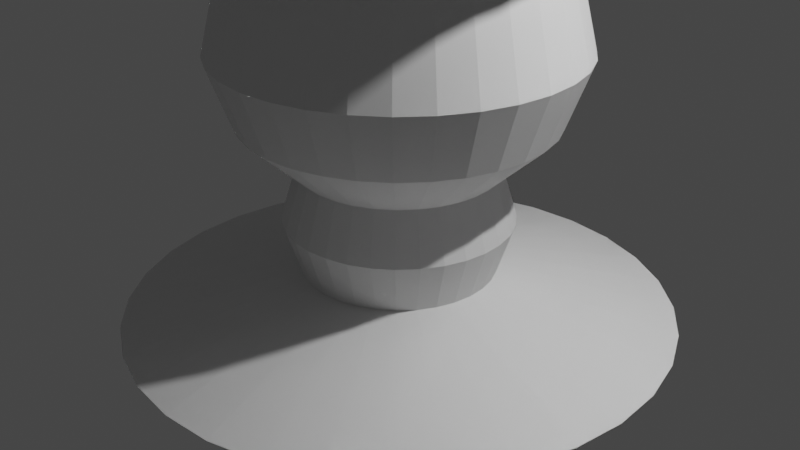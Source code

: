 # Source: tornado.blend  (saved by Blender 2.90.8; exported with 4.5.12 LTS)
import bpy
from mathutils import Matrix  # noqa: F401  (used for matrix-valued properties, if any)

bpy.ops.wm.read_factory_settings(use_empty=True)
scene = bpy.context.scene
scene.name = 'Scene'

# ---- collections
col_collection = bpy.data.collections.new('Collection'); scene.collection.children.link(col_collection)

# ---- world
world_world = bpy.data.worlds.new('World'); scene.world = world_world
world_world.use_nodes = True; world_world.node_tree.nodes.clear()
_N = world_world.node_tree.nodes; _L = world_world.node_tree.links
n0 = _N.new('ShaderNodeOutputWorld'); n0.name = 'World Output'; n0.location = (300, 300)
n1 = _N.new('ShaderNodeBackground'); n1.name = 'Background'; n1.location = (10, 300)
n1.inputs[0].default_value = (0.05088, 0.05088, 0.05088, 1.0)
_L.new(n1.outputs[0], n0.inputs[0])
n0.is_active_output = True
world_world.color = (0.05088, 0.05088, 0.05088)
world_world.use_sun_shadow = False
world_world.sun_shadow_jitter_overblur = 0.0

# ---- cameras
cam_camera = bpy.data.cameras.new('Camera')
cam_camera.clip_end = 100.0
cam_camera.ortho_scale = 7.314

# ---- lights
light_light = bpy.data.lights.new('Light', 'POINT')
light_light.transmission_factor = 0.0
light_light.energy = 1000.0
light_light.shadow_soft_size = 0.1
light_light.shadow_maximum_resolution = 0.006
light_light.use_absolute_resolution = True

# ---- meshes
me_cylinder = bpy.data.meshes.new('Cylinder')
me_cylinder.from_pydata([(-2.218e-07, 2.868, -1.0), (-4.324e-07, 4.641, 7.475), (0.5595, 2.813, -1.0), (0.9055, 4.552, 7.475), (1.098, 2.65, -1.0), (1.776, 4.288, 7.475), (1.593, 2.385, -1.0), (2.579, 3.859, 7.475), (2.028, 2.028, -1.0), (3.282, 3.282, 7.475), (2.385, 1.593, -1.0), (3.859, 2.579, 7.475), (2.65, 1.098, -1.0), (4.288, 1.776, 7.475), (2.813, 0.5595, -1.0), (4.552, 0.9055, 7.475), (2.868, -3.159e-07, -1.0), (4.641, -6.873e-07, 7.475), (2.813, -0.5595, -1.0), (4.552, -0.9055, 7.475), (2.65, -1.098, -1.0), (4.288, -1.776, 7.475), (2.385, -1.593, -1.0), (3.859, -2.579, 7.475), (2.028, -2.028, -1.0), (3.282, -3.282, 7.475), (1.593, -2.385, -1.0), (2.579, -3.859, 7.475), (1.098, -2.65, -1.0), (1.776, -4.288, 7.475), (0.5595, -2.813, -1.0), (0.9055, -4.552, 7.475), (-1.156e-06, -2.868, -1.0), (-1.945e-06, -4.641, 7.475), (-0.5595, -2.813, -1.0), (-0.9055, -4.552, 7.475), (-1.098, -2.65, -1.0), (-1.776, -4.288, 7.475), (-1.593, -2.385, -1.0), (-2.579, -3.859, 7.475), (-2.028, -2.028, -1.0), (-3.282, -3.282, 7.475), (-2.385, -1.593, -1.0), (-3.859, -2.579, 7.475), (-2.65, -1.098, -1.0), (-4.288, -1.776, 7.475), (-2.813, -0.5595, -1.0), (-4.552, -0.9055, 7.475), (-2.868, 2.237e-06, -1.0), (-4.641, 3.444e-06, 7.475), (-2.813, 0.5595, -1.0), (-4.552, 0.9055, 7.475), (-2.65, 1.098, -1.0), (-4.288, 1.776, 7.475), (-2.385, 1.593, -1.0), (-3.859, 2.579, 7.475), (-2.028, 2.028, -1.0), (-3.282, 3.282, 7.475), (-1.593, 2.385, -1.0), (-2.579, 3.859, 7.475), (-1.098, 2.65, -1.0), (-1.776, 4.288, 7.475), (-0.5595, 2.813, -1.0), (-0.9055, 4.552, 7.475), (-1.553e-07, 2.298, 5.392), (0.4482, 2.253, 5.392), (0.8792, 2.123, 5.392), (1.276, 1.91, 5.392), (1.625, 1.625, 5.392), (1.91, 1.276, 5.392), (2.123, 0.8792, 5.392), (2.253, 0.4482, 5.392), (2.298, -2.307e-07, 5.392), (2.253, -0.4482, 5.392), (2.123, -0.8792, 5.392), (1.91, -1.276, 5.392), (1.625, -1.625, 5.392), (1.276, -1.91, 5.392), (0.8792, -2.123, 5.392), (0.4482, -2.253, 5.392), (-9.039e-07, -2.298, 5.392), (-0.4482, -2.253, 5.392), (-0.8792, -2.123, 5.392), (-1.276, -1.91, 5.392), (-1.625, -1.625, 5.392), (-1.91, -1.276, 5.392), (-2.123, -0.8792, 5.392), (-2.253, -0.4482, 5.392), (-2.298, 1.814e-06, 5.392), (-2.253, 0.4482, 5.392), (-2.123, 0.8792, 5.392), (-1.91, 1.276, 5.392), (-1.625, 1.625, 5.392), (-1.276, 1.91, 5.392), (-0.8792, 2.123, 5.392), (-0.4482, 2.253, 5.392), (0.1951, 0.9808, -0.4866), (0.3827, 0.9239, -0.4866), (0.5556, 0.8315, -0.4866), (0.7071, 0.7071, -0.4866), (0.8315, 0.5556, -0.4866), (0.9239, 0.3827, -0.4866), (0.9808, 0.1951, -0.4866), (1.0, 7.55e-08, -0.4866), (0.9808, -0.1951, -0.4866), (0.9239, -0.3827, -0.4866), (0.8315, -0.5556, -0.4866), (0.7071, -0.7071, -0.4866), (0.5556, -0.8315, -0.4866), (0.3827, -0.9239, -0.4866), (0.1951, -0.9808, -0.4866), (-3.258e-07, -1.0, -0.4866), (-0.1951, -0.9808, -0.4866), (-0.3827, -0.9239, -0.4866), (-0.5556, -0.8315, -0.4866), (-0.7071, -0.7071, -0.4866), (-0.8315, -0.5556, -0.4866), (-0.9239, -0.3827, -0.4866), (-0.9808, -0.1951, -0.4866), (-1.0, 9.656e-07, -0.4866), (-0.9808, 0.1951, -0.4866), (-0.9239, 0.3827, -0.4866), (-0.8315, 0.5556, -0.4866), (-0.7071, 0.7071, -0.4866), (-0.5556, 0.8315, -0.4866), (-0.3827, 0.9239, -0.4866), (-0.1951, 0.9808, -0.4866), (0.0, 1.0, -0.4866), (-1.842e-07, 2.312, 3.525), (0.451, 2.267, 3.525), (0.8846, 2.136, 3.525), (1.284, 1.922, 3.525), (1.634, 1.634, 3.525), (1.922, 1.284, 3.525), (2.136, 0.8846, 3.525), (2.267, 0.451, 3.525), (2.312, -2.352e-07, 3.525), (2.267, -0.451, 3.525), (2.136, -0.8846, 3.525), (1.922, -1.284, 3.525), (1.634, -1.634, 3.525), (1.284, -1.922, 3.525), (0.8846, -2.136, 3.525), (0.451, -2.267, 3.525), (-9.374e-07, -2.312, 3.525), (-0.451, -2.267, 3.525), (-0.8846, -2.136, 3.525), (-1.284, -1.922, 3.525), (-1.634, -1.634, 3.525), (-1.922, -1.284, 3.525), (-2.136, -0.8846, 3.525), (-2.267, -0.451, 3.525), (-2.312, 1.822e-06, 3.525), (-2.267, 0.451, 3.525), (-2.136, 0.8846, 3.525), (-1.922, 1.284, 3.525), (-1.634, 1.634, 3.525), (-1.283, 1.92, 3.518), (-0.8846, 2.136, 3.525), (-0.451, 2.267, 3.525), (0.359, 1.805, 1.803), (0.7041, 1.7, 1.803), (1.022, 1.53, 1.803), (1.301, 1.301, 1.803), (1.53, 1.022, 1.803), (1.7, 0.7041, 1.803), (1.805, 0.359, 1.803), (1.84, -9.526e-08, 1.803), (1.805, -0.359, 1.803), (1.7, -0.7041, 1.803), (1.53, -1.022, 1.803), (1.301, -1.301, 1.803), (1.022, -1.53, 1.803), (0.7041, -1.7, 1.803), (0.359, -1.805, 1.803), (-7.266e-07, -1.84, 1.803), (-0.359, -1.805, 1.803), (-0.7041, -1.7, 1.803), (-1.022, -1.53, 1.803), (-1.301, -1.301, 1.803), (-1.53, -1.022, 1.803), (-1.7, -0.7041, 1.803), (-1.805, -0.359, 1.803), (-1.84, 1.543e-06, 1.803), (-1.805, 0.359, 1.803), (-1.7, 0.7041, 1.803), (-1.53, 1.022, 1.803), (-1.301, 1.301, 1.803), (-1.022, 1.53, 1.803), (-0.7041, 1.7, 1.803), (-0.359, 1.805, 1.803), (-1.271e-07, 1.84, 1.803), (-1.498e-07, 1.581, 2.844), (0.3085, 1.551, 2.844), (0.6052, 1.461, 2.844), (0.8786, 1.315, 2.844), (1.118, 1.118, 2.844), (1.315, 0.8786, 2.844), (1.461, 0.6052, 2.844), (1.551, 0.3085, 2.844), (1.581, -4.245e-08, 2.844), (1.551, -0.3085, 2.844), (1.461, -0.6052, 2.844), (1.315, -0.8786, 2.844), (1.118, -1.118, 2.844), (0.8786, -1.315, 2.844), (0.6052, -1.461, 2.844), (0.3085, -1.551, 2.844), (-6.651e-07, -1.581, 2.844), (-0.3085, -1.551, 2.844), (-0.6052, -1.461, 2.844), (-0.8786, -1.315, 2.844), (-1.118, -1.118, 2.844), (-1.315, -0.8786, 2.844), (-1.461, -0.6052, 2.844), (-1.551, -0.3085, 2.844), (-1.581, 1.365e-06, 2.844), (-1.551, 0.3085, 2.844), (-1.461, 0.6052, 2.844), (-1.315, 0.8786, 2.844), (-1.118, 1.118, 2.844), (-0.8786, 1.315, 2.844), (-0.6052, 1.461, 2.844), (-0.3085, 1.551, 2.844), (-1.865e-07, 2.575, 4.458), (0.5024, 2.526, 4.458), (0.9855, 2.379, 4.458), (1.431, 2.141, 4.458), (1.821, 1.821, 4.458), (2.141, 1.431, 4.458), (2.379, 0.9855, 4.458), (2.526, 0.5024, 4.458), (2.575, -2.979e-07, 4.458), (2.526, -0.5024, 4.458), (2.379, -0.9855, 4.458), (2.141, -1.431, 4.458), (1.821, -1.821, 4.458), (1.431, -2.141, 4.458), (0.9855, -2.379, 4.458), (0.5024, -2.526, 4.458), (-1.026e-06, -2.575, 4.458), (-0.5024, -2.526, 4.458), (-0.9855, -2.379, 4.458), (-1.431, -2.141, 4.458), (-1.821, -1.821, 4.458), (-2.141, -1.431, 4.458), (-2.379, -0.9855, 4.458), (-2.526, -0.5024, 4.458), (-2.575, 1.994e-06, 4.458), (-2.526, 0.5024, 4.458), (-2.379, 0.9855, 4.458), (-2.141, 1.431, 4.458), (-1.821, 1.821, 4.458), (-1.432, 2.143, 4.465), (-0.9855, 2.379, 4.458), (-0.5024, 2.526, 4.458), (0.2292, 1.152, 0.05689), (0.4496, 1.085, 0.05689), (0.6527, 0.9768, 0.05689), (0.8307, 0.8307, 0.05689), (0.9768, 0.6527, 0.05689), (1.085, 0.4496, 0.05689), (1.152, 0.2292, 0.05689), (1.175, 4.201e-08, 0.05689), (1.152, -0.2292, 0.05689), (1.085, -0.4496, 0.05689), (0.9768, -0.6527, 0.05689), (0.8307, -0.8307, 0.05689), (0.6527, -0.9768, 0.05689), (0.4496, -1.085, 0.05689), (0.2292, -1.152, 0.05689), (-3.974e-07, -1.175, 0.05689), (-0.2292, -1.152, 0.05689), (-0.4496, -1.085, 0.05689), (-0.6527, -0.9768, 0.05689), (-0.8307, -0.8307, 0.05689), (-0.9768, -0.6527, 0.05689), (-1.085, -0.4496, 0.05689), (-1.152, -0.2292, 0.05689), (-1.175, 1.088e-06, 0.05689), (-1.152, 0.2292, 0.05689), (-1.085, 0.4496, 0.05689), (-0.9768, 0.6527, 0.05689), (-0.8307, 0.8307, 0.05689), (-0.6527, 0.9768, 0.05689), (-0.4496, 1.085, 0.05689), (-0.2292, 1.152, 0.05689), (-1.46e-08, 1.175, 0.05689), (-8.833e-08, 1.592, 1.122), (0.3106, 1.562, 1.122), (0.6093, 1.471, 1.122), (0.8846, 1.324, 1.122), (1.126, 1.126, 1.122), (1.324, 0.8846, 1.122), (1.471, 0.6093, 1.122), (1.562, 0.3106, 1.122), (1.592, -4.943e-08, 1.122), (1.562, -0.3106, 1.122), (1.471, -0.6093, 1.122), (1.324, -0.8846, 1.122), (1.126, -1.126, 1.122), (0.8846, -1.324, 1.122), (0.6093, -1.471, 1.122), (0.3106, -1.562, 1.122), (-6.071e-07, -1.592, 1.122), (-0.3106, -1.562, 1.122), (-0.6093, -1.471, 1.122), (-0.8846, -1.324, 1.122), (-1.126, -1.126, 1.122), (-1.324, -0.8846, 1.122), (-1.471, -0.6093, 1.122), (-1.562, -0.3106, 1.122), (-1.592, 1.368e-06, 1.122), (-1.562, 0.3106, 1.122), (-1.471, 0.6093, 1.122), (-1.324, 0.8846, 1.122), (-1.126, 1.126, 1.122), (-0.8846, 1.324, 1.122), (-0.6093, 1.471, 1.122), (-0.3106, 1.562, 1.122), (0.198, 0.9956, 0.5892), (0.3885, 0.9378, 0.5892), (0.564, 0.844, 0.5892), (0.7178, 0.7178, 0.5892), (0.844, 0.564, 0.5892), (0.9378, 0.3885, 0.5892), (0.9956, 0.198, 0.5892), (1.015, 8.456e-08, 0.5892), (0.9956, -0.198, 0.5892), (0.9378, -0.3885, 0.5892), (0.844, -0.564, 0.5892), (0.7178, -0.7178, 0.5892), (0.564, -0.844, 0.5892), (0.3885, -0.9378, 0.5892), (0.198, -0.9956, 0.5892), (-3.385e-07, -1.015, 0.5892), (-0.198, -0.9956, 0.5892), (-0.3885, -0.9378, 0.5892), (-0.564, -0.844, 0.5892), (-0.7178, -0.7178, 0.5892), (-0.844, -0.564, 0.5892), (-0.9378, -0.3885, 0.5892), (-0.9956, -0.198, 0.5892), (-1.015, 9.881e-07, 0.5892), (-0.9956, 0.198, 0.5892), (-0.9378, 0.3885, 0.5892), (-0.844, 0.564, 0.5892), (-0.7178, 0.7178, 0.5892), (-0.564, 0.844, 0.5892), (-0.3885, 0.9378, 0.5892), (-0.198, 0.9956, 0.5892), (-7.692e-09, 1.015, 0.5892), (-2.218e-07, 2.871, -0.9904), (-4.324e-07, 4.648, 7.467), (0.5601, 2.816, -0.9904), (0.9068, 4.559, 7.467), (1.099, 2.652, -0.9904), (1.779, 4.294, 7.467), (1.595, 2.387, -0.9904), (2.582, 3.865, 7.467), (2.03, 2.03, -0.9904), (3.287, 3.287, 7.467), (2.387, 1.595, -0.9904), (3.865, 2.582, 7.467), (2.652, 1.099, -0.9904), (4.294, 1.779, 7.467), (2.816, 0.5601, -0.9904), (4.559, 0.9068, 7.467), (2.871, -3.159e-07, -0.9904), (4.648, -6.873e-07, 7.467), (2.816, -0.5601, -0.9904), (4.559, -0.9068, 7.467), (2.652, -1.099, -0.9904), (4.294, -1.779, 7.467), (2.387, -1.595, -0.9904), (3.865, -2.582, 7.467), (2.03, -2.03, -0.9904), (3.287, -3.287, 7.467), (1.595, -2.387, -0.9904), (2.582, -3.865, 7.467), (1.099, -2.652, -0.9904), (1.779, -4.294, 7.467), (0.5601, -2.816, -0.9904), (0.9068, -4.559, 7.467), (-1.156e-06, -2.871, -0.9904), (-1.945e-06, -4.648, 7.467), (-0.5601, -2.816, -0.9904), (-0.9068, -4.559, 7.467), (-1.099, -2.652, -0.9904), (-1.779, -4.294, 7.467), (-1.595, -2.387, -0.9904), (-2.582, -3.865, 7.467), (-2.03, -2.03, -0.9904), (-3.287, -3.287, 7.467), (-2.387, -1.595, -0.9904), (-3.865, -2.582, 7.467), (-2.652, -1.099, -0.9904), (-4.294, -1.779, 7.467), (-2.816, -0.5601, -0.9904), (-4.559, -0.9068, 7.467), (-2.871, 2.237e-06, -0.9904), (-4.648, 3.444e-06, 7.467), (-2.816, 0.5601, -0.9904), (-4.559, 0.9068, 7.467), (-2.652, 1.099, -0.9904), (-4.294, 1.779, 7.467), (-2.387, 1.595, -0.9904), (-3.865, 2.582, 7.467), (-2.03, 2.03, -0.9904), (-3.287, 3.287, 7.467), (-1.595, 2.387, -0.9904), (-2.582, 3.865, 7.467), (-1.099, 2.652, -0.9904), (-1.779, 4.294, 7.467), (-0.5601, 2.816, -0.9904), (-0.9068, 4.559, 7.467), (-1.553e-07, 2.307, 5.389), (0.4501, 2.263, 5.389), (0.8829, 2.132, 5.389), (1.282, 1.918, 5.389), (1.631, 1.631, 5.389), (1.918, 1.282, 5.389), (2.132, 0.8829, 5.389), (2.263, 0.4501, 5.389), (2.307, -2.307e-07, 5.389), (2.263, -0.4501, 5.389), (2.132, -0.8829, 5.389), (1.918, -1.282, 5.389), (1.631, -1.631, 5.389), (1.282, -1.918, 5.389), (0.8829, -2.132, 5.389), (0.4501, -2.263, 5.389), (-9.039e-07, -2.307, 5.389), (-0.4501, -2.263, 5.389), (-0.8829, -2.132, 5.389), (-1.282, -1.918, 5.389), (-1.631, -1.631, 5.389), (-1.918, -1.282, 5.389), (-2.132, -0.8829, 5.389), (-2.263, -0.4501, 5.389), (-2.307, 1.814e-06, 5.389), (-2.263, 0.4501, 5.389), (-2.132, 0.8829, 5.389), (-1.918, 1.282, 5.389), (-1.631, 1.631, 5.389), (-1.282, 1.918, 5.389), (-0.8829, 2.132, 5.389), (-0.4501, 2.263, 5.389), (0.1968, 0.9893, -0.4817), (0.386, 0.9319, -0.4817), (0.5604, 0.8387, -0.4817), (0.7132, 0.7132, -0.4817), (0.8387, 0.5604, -0.4817), (0.9319, 0.386, -0.4817), (0.9893, 0.1968, -0.4817), (1.009, 7.55e-08, -0.4817), (0.9893, -0.1968, -0.4817), (0.9319, -0.386, -0.4817), (0.8387, -0.5604, -0.4817), (0.7132, -0.7132, -0.4817), (0.5604, -0.8387, -0.4817), (0.386, -0.9319, -0.4817), (0.1968, -0.9893, -0.4817), (-3.258e-07, -1.009, -0.4817), (-0.1968, -0.9893, -0.4817), (-0.386, -0.9319, -0.4817), (-0.5604, -0.8387, -0.4817), (-0.7132, -0.7132, -0.4817), (-0.8387, -0.5604, -0.4817), (-0.9319, -0.386, -0.4817), (-0.9893, -0.1968, -0.4817), (-1.009, 9.656e-07, -0.4817), (-0.9893, 0.1968, -0.4817), (-0.9319, 0.386, -0.4817), (-0.8387, 0.5604, -0.4817), (-0.7132, 0.7132, -0.4817), (-0.5604, 0.8387, -0.4817), (-0.386, 0.9319, -0.4817), (-0.1968, 0.9893, -0.4817), (0.0, 1.009, -0.4817), (-1.842e-07, 2.32, 3.52), (0.4526, 2.276, 3.52), (0.8879, 2.143, 3.52), (1.289, 1.929, 3.52), (1.641, 1.641, 3.52), (1.929, 1.289, 3.52), (2.143, 0.8879, 3.52), (2.276, 0.4526, 3.52), (2.32, -2.352e-07, 3.52), (2.276, -0.4526, 3.52), (2.143, -0.8879, 3.52), (1.929, -1.289, 3.52), (1.641, -1.641, 3.52), (1.289, -1.929, 3.52), (0.8879, -2.143, 3.52), (0.4526, -2.276, 3.52), (-9.374e-07, -2.32, 3.52), (-0.4526, -2.276, 3.52), (-0.8879, -2.143, 3.52), (-1.289, -1.929, 3.52), (-1.641, -1.641, 3.52), (-1.929, -1.289, 3.52), (-2.143, -0.8879, 3.52), (-2.276, -0.4526, 3.52), (-2.32, 1.822e-06, 3.52), (-2.276, 0.4526, 3.52), (-2.143, 0.8879, 3.52), (-1.929, 1.289, 3.52), (-1.641, 1.641, 3.52), (-1.288, 1.927, 3.513), (-0.8879, 2.144, 3.52), (-0.4526, 2.276, 3.52), (0.3609, 1.814, 1.802), (0.708, 1.709, 1.802), (1.028, 1.538, 1.802), (1.308, 1.308, 1.802), (1.538, 1.028, 1.802), (1.709, 0.708, 1.802), (1.814, 0.3609, 1.802), (1.85, -9.526e-08, 1.802), (1.814, -0.3609, 1.802), (1.709, -0.708, 1.802), (1.538, -1.028, 1.802), (1.308, -1.308, 1.802), (1.028, -1.538, 1.802), (0.708, -1.709, 1.802), (0.3609, -1.814, 1.802), (-7.266e-07, -1.85, 1.802), (-0.3609, -1.814, 1.802), (-0.708, -1.709, 1.802), (-1.028, -1.538, 1.802), (-1.308, -1.308, 1.802), (-1.538, -1.028, 1.802), (-1.709, -0.708, 1.802), (-1.814, -0.3609, 1.802), (-1.85, 1.543e-06, 1.802), (-1.814, 0.3609, 1.802), (-1.709, 0.708, 1.802), (-1.538, 1.028, 1.802), (-1.308, 1.308, 1.802), (-1.028, 1.538, 1.802), (-0.708, 1.709, 1.802), (-0.3609, 1.814, 1.802), (-1.271e-07, 1.85, 1.802), (-1.498e-07, 1.591, 2.841), (0.3104, 1.56, 2.841), (0.6088, 1.47, 2.841), (0.8839, 1.323, 2.841), (1.125, 1.125, 2.841), (1.323, 0.8839, 2.841), (1.47, 0.6088, 2.841), (1.56, 0.3104, 2.841), (1.591, -4.245e-08, 2.841), (1.56, -0.3104, 2.841), (1.47, -0.6088, 2.841), (1.323, -0.8839, 2.841), (1.125, -1.125, 2.841), (0.8839, -1.323, 2.841), (0.6088, -1.47, 2.841), (0.3104, -1.56, 2.841), (-6.651e-07, -1.591, 2.841), (-0.3104, -1.56, 2.841), (-0.6088, -1.47, 2.841), (-0.8839, -1.323, 2.841), (-1.125, -1.125, 2.841), (-1.323, -0.8839, 2.841), (-1.47, -0.6088, 2.841), (-1.56, -0.3104, 2.841), (-1.591, 1.365e-06, 2.841), (-1.56, 0.3104, 2.841), (-1.47, 0.6088, 2.841), (-1.323, 0.8839, 2.841), (-1.125, 1.125, 2.841), (-0.8839, 1.323, 2.841), (-0.6088, 1.47, 2.841), (-0.3104, 1.56, 2.841), (-1.865e-07, 2.585, 4.459), (0.5043, 2.536, 4.459), (0.9893, 2.388, 4.459), (1.436, 2.15, 4.459), (1.828, 1.828, 4.459), (2.15, 1.436, 4.459), (2.388, 0.9893, 4.459), (2.536, 0.5043, 4.459), (2.585, -2.979e-07, 4.459), (2.536, -0.5043, 4.459), (2.388, -0.9893, 4.459), (2.15, -1.436, 4.459), (1.828, -1.828, 4.459), (1.436, -2.15, 4.459), (0.9893, -2.388, 4.459), (0.5043, -2.536, 4.459), (-1.026e-06, -2.585, 4.459), (-0.5043, -2.536, 4.459), (-0.9893, -2.388, 4.459), (-1.436, -2.15, 4.459), (-1.828, -1.828, 4.459), (-2.15, -1.436, 4.459), (-2.388, -0.9893, 4.459), (-2.536, -0.5043, 4.459), (-2.585, 1.994e-06, 4.459), (-2.536, 0.5043, 4.459), (-2.388, 0.9893, 4.459), (-2.15, 1.436, 4.459), (-1.828, 1.828, 4.459), (-1.437, 2.151, 4.466), (-0.9893, 2.388, 4.459), (-0.5043, 2.536, 4.459), (0.2312, 1.162, 0.05679), (0.4534, 1.095, 0.05679), (0.6583, 0.9852, 0.05679), (0.8378, 0.8378, 0.05679), (0.9852, 0.6583, 0.05679), (1.095, 0.4534, 0.05679), (1.162, 0.2312, 0.05679), (1.185, 4.201e-08, 0.05679), (1.162, -0.2312, 0.05679), (1.095, -0.4534, 0.05679), (0.9852, -0.6583, 0.05679), (0.8378, -0.8378, 0.05679), (0.6583, -0.9852, 0.05679), (0.4534, -1.095, 0.05679), (0.2312, -1.162, 0.05679), (-3.974e-07, -1.185, 0.05679), (-0.2312, -1.162, 0.05679), (-0.4534, -1.095, 0.05679), (-0.6583, -0.9852, 0.05679), (-0.8378, -0.8378, 0.05679), (-0.9852, -0.6583, 0.05679), (-1.095, -0.4534, 0.05679), (-1.162, -0.2312, 0.05679), (-1.185, 1.088e-06, 0.05679), (-1.162, 0.2312, 0.05679), (-1.095, 0.4534, 0.05679), (-0.9852, 0.6583, 0.05679), (-0.8378, 0.8378, 0.05679), (-0.6583, 0.9852, 0.05679), (-0.4534, 1.095, 0.05679), (-0.2312, 1.162, 0.05679), (-1.46e-08, 1.185, 0.05679), (-8.833e-08, 1.601, 1.116), (0.3123, 1.57, 1.116), (0.6125, 1.479, 1.116), (0.8892, 1.331, 1.116), (1.132, 1.132, 1.116), (1.331, 0.8892, 1.116), (1.479, 0.6125, 1.116), (1.57, 0.3123, 1.116), (1.601, -4.943e-08, 1.116), (1.57, -0.3123, 1.116), (1.479, -0.6125, 1.116), (1.331, -0.8892, 1.116), (1.132, -1.132, 1.116), (0.8892, -1.331, 1.116), (0.6125, -1.479, 1.116), (0.3123, -1.57, 1.116), (-6.071e-07, -1.601, 1.116), (-0.3123, -1.57, 1.116), (-0.6125, -1.479, 1.116), (-0.8892, -1.331, 1.116), (-1.132, -1.132, 1.116), (-1.331, -0.8892, 1.116), (-1.479, -0.6125, 1.116), (-1.57, -0.3123, 1.116), (-1.601, 1.368e-06, 1.116), (-1.57, 0.3123, 1.116), (-1.479, 0.6125, 1.116), (-1.331, 0.8892, 1.116), (-1.132, 1.132, 1.116), (-0.8892, 1.331, 1.116), (-0.6125, 1.479, 1.116), (-0.3123, 1.57, 1.116), (0.1999, 1.005, 0.5865), (0.3921, 0.9467, 0.5865), (0.5693, 0.852, 0.5865), (0.7246, 0.7246, 0.5865), (0.852, 0.5693, 0.5865), (0.9467, 0.3921, 0.5865), (1.005, 0.1999, 0.5865), (1.025, 8.456e-08, 0.5865), (1.005, -0.1999, 0.5865), (0.9467, -0.3921, 0.5865), (0.852, -0.5693, 0.5865), (0.7246, -0.7246, 0.5865), (0.5693, -0.852, 0.5865), (0.3921, -0.9467, 0.5865), (0.1999, -1.005, 0.5865), (-3.385e-07, -1.025, 0.5865), (-0.1999, -1.005, 0.5865), (-0.3921, -0.9467, 0.5865), (-0.5693, -0.852, 0.5865), (-0.7246, -0.7246, 0.5865), (-0.852, -0.5693, 0.5865), (-0.9467, -0.3921, 0.5865), (-1.005, -0.1999, 0.5865), (-1.025, 9.881e-07, 0.5865), (-1.005, 0.1999, 0.5865), (-0.9467, 0.3921, 0.5865), (-0.852, 0.5693, 0.5865), (-0.7246, 0.7246, 0.5865), (-0.5693, 0.852, 0.5865), (-0.3921, 0.9467, 0.5865), (-0.1999, 1.005, 0.5865), (-7.692e-09, 1.025, 0.5865)], [], [(64, 65, 3, 1), (65, 66, 5, 3), (66, 67, 7, 5), (67, 68, 9, 7), (68, 69, 11, 9), (69, 70, 13, 11), (70, 71, 15, 13), (71, 72, 17, 15), (72, 73, 19, 17), (73, 74, 21, 19), (74, 75, 23, 21), (75, 76, 25, 23), (76, 77, 27, 25), (77, 78, 29, 27), (78, 79, 31, 29), (79, 80, 33, 31), (80, 81, 35, 33), (81, 82, 37, 35), (82, 83, 39, 37), (83, 84, 41, 39), (84, 85, 43, 41), (85, 86, 45, 43), (86, 87, 47, 45), (87, 88, 49, 47), (88, 89, 51, 49), (89, 90, 53, 51), (90, 91, 55, 53), (91, 92, 57, 55), (92, 93, 59, 57), (93, 94, 61, 59), (94, 95, 63, 61), (95, 64, 1, 63), (255, 224, 64, 95), (254, 255, 95, 94), (253, 254, 94, 93), (252, 253, 93, 92), (251, 252, 92, 91), (250, 251, 91, 90), (249, 250, 90, 89), (248, 249, 89, 88), (247, 248, 88, 87), (246, 247, 87, 86), (245, 246, 86, 85), (244, 245, 85, 84), (243, 244, 84, 83), (242, 243, 83, 82), (241, 242, 82, 81), (240, 241, 81, 80), (239, 240, 80, 79), (238, 239, 79, 78), (237, 238, 78, 77), (236, 237, 77, 76), (235, 236, 76, 75), (234, 235, 75, 74), (233, 234, 74, 73), (232, 233, 73, 72), (231, 232, 72, 71), (230, 231, 71, 70), (229, 230, 70, 69), (228, 229, 69, 68), (227, 228, 68, 67), (226, 227, 67, 66), (225, 226, 66, 65), (224, 225, 65, 64), (0, 2, 96, 127), (2, 4, 97, 96), (4, 6, 98, 97), (6, 8, 99, 98), (8, 10, 100, 99), (10, 12, 101, 100), (12, 14, 102, 101), (14, 16, 103, 102), (16, 18, 104, 103), (18, 20, 105, 104), (20, 22, 106, 105), (22, 24, 107, 106), (24, 26, 108, 107), (26, 28, 109, 108), (28, 30, 110, 109), (30, 32, 111, 110), (32, 34, 112, 111), (34, 36, 113, 112), (36, 38, 114, 113), (38, 40, 115, 114), (40, 42, 116, 115), (42, 44, 117, 116), (44, 46, 118, 117), (46, 48, 119, 118), (48, 50, 120, 119), (50, 52, 121, 120), (52, 54, 122, 121), (54, 56, 123, 122), (56, 58, 124, 123), (58, 60, 125, 124), (60, 62, 126, 125), (62, 0, 127, 126), (192, 193, 129, 128), (193, 194, 130, 129), (194, 195, 131, 130), (195, 196, 132, 131), (196, 197, 133, 132), (197, 198, 134, 133), (198, 199, 135, 134), (199, 200, 136, 135), (200, 201, 137, 136), (201, 202, 138, 137), (202, 203, 139, 138), (203, 204, 140, 139), (204, 205, 141, 140), (205, 206, 142, 141), (206, 207, 143, 142), (207, 208, 144, 143), (208, 209, 145, 144), (209, 210, 146, 145), (210, 211, 147, 146), (211, 212, 148, 147), (212, 213, 149, 148), (213, 214, 150, 149), (214, 215, 151, 150), (215, 216, 152, 151), (216, 217, 153, 152), (217, 218, 154, 153), (218, 219, 155, 154), (219, 220, 156, 155), (220, 221, 157, 156), (221, 222, 158, 157), (222, 223, 159, 158), (223, 192, 128, 159), (319, 288, 191, 190), (318, 319, 190, 189), (317, 318, 189, 188), (316, 317, 188, 187), (315, 316, 187, 186), (314, 315, 186, 185), (313, 314, 185, 184), (312, 313, 184, 183), (311, 312, 183, 182), (310, 311, 182, 181), (309, 310, 181, 180), (308, 309, 180, 179), (307, 308, 179, 178), (306, 307, 178, 177), (305, 306, 177, 176), (304, 305, 176, 175), (303, 304, 175, 174), (302, 303, 174, 173), (301, 302, 173, 172), (300, 301, 172, 171), (299, 300, 171, 170), (298, 299, 170, 169), (297, 298, 169, 168), (296, 297, 168, 167), (295, 296, 167, 166), (294, 295, 166, 165), (293, 294, 165, 164), (292, 293, 164, 163), (291, 292, 163, 162), (290, 291, 162, 161), (289, 290, 161, 160), (288, 289, 160, 191), (190, 191, 192, 223), (189, 190, 223, 222), (188, 189, 222, 221), (187, 188, 221, 220), (186, 187, 220, 219), (185, 186, 219, 218), (184, 185, 218, 217), (183, 184, 217, 216), (182, 183, 216, 215), (181, 182, 215, 214), (180, 181, 214, 213), (179, 180, 213, 212), (178, 179, 212, 211), (177, 178, 211, 210), (176, 177, 210, 209), (175, 176, 209, 208), (174, 175, 208, 207), (173, 174, 207, 206), (172, 173, 206, 205), (171, 172, 205, 204), (170, 171, 204, 203), (169, 170, 203, 202), (168, 169, 202, 201), (167, 168, 201, 200), (166, 167, 200, 199), (165, 166, 199, 198), (164, 165, 198, 197), (163, 164, 197, 196), (162, 163, 196, 195), (161, 162, 195, 194), (160, 161, 194, 193), (191, 160, 193, 192), (128, 129, 225, 224), (129, 130, 226, 225), (130, 131, 227, 226), (131, 132, 228, 227), (132, 133, 229, 228), (133, 134, 230, 229), (134, 135, 231, 230), (135, 136, 232, 231), (136, 137, 233, 232), (137, 138, 234, 233), (138, 139, 235, 234), (139, 140, 236, 235), (140, 141, 237, 236), (141, 142, 238, 237), (142, 143, 239, 238), (143, 144, 240, 239), (144, 145, 241, 240), (145, 146, 242, 241), (146, 147, 243, 242), (147, 148, 244, 243), (148, 149, 245, 244), (149, 150, 246, 245), (150, 151, 247, 246), (151, 152, 248, 247), (152, 153, 249, 248), (153, 154, 250, 249), (154, 155, 251, 250), (155, 156, 252, 251), (156, 157, 253, 252), (157, 158, 254, 253), (158, 159, 255, 254), (159, 128, 224, 255), (127, 96, 256, 287), (96, 97, 257, 256), (97, 98, 258, 257), (98, 99, 259, 258), (99, 100, 260, 259), (100, 101, 261, 260), (101, 102, 262, 261), (102, 103, 263, 262), (103, 104, 264, 263), (104, 105, 265, 264), (105, 106, 266, 265), (106, 107, 267, 266), (107, 108, 268, 267), (108, 109, 269, 268), (109, 110, 270, 269), (110, 111, 271, 270), (111, 112, 272, 271), (112, 113, 273, 272), (113, 114, 274, 273), (114, 115, 275, 274), (115, 116, 276, 275), (116, 117, 277, 276), (117, 118, 278, 277), (118, 119, 279, 278), (119, 120, 280, 279), (120, 121, 281, 280), (121, 122, 282, 281), (122, 123, 283, 282), (123, 124, 284, 283), (124, 125, 285, 284), (125, 126, 286, 285), (126, 127, 287, 286), (351, 320, 289, 288), (320, 321, 290, 289), (321, 322, 291, 290), (322, 323, 292, 291), (323, 324, 293, 292), (324, 325, 294, 293), (325, 326, 295, 294), (326, 327, 296, 295), (327, 328, 297, 296), (328, 329, 298, 297), (329, 330, 299, 298), (330, 331, 300, 299), (331, 332, 301, 300), (332, 333, 302, 301), (333, 334, 303, 302), (334, 335, 304, 303), (335, 336, 305, 304), (336, 337, 306, 305), (337, 338, 307, 306), (338, 339, 308, 307), (339, 340, 309, 308), (340, 341, 310, 309), (341, 342, 311, 310), (342, 343, 312, 311), (343, 344, 313, 312), (344, 345, 314, 313), (345, 346, 315, 314), (346, 347, 316, 315), (347, 348, 317, 316), (348, 349, 318, 317), (349, 350, 319, 318), (350, 351, 288, 319), (286, 287, 351, 350), (285, 286, 350, 349), (284, 285, 349, 348), (283, 284, 348, 347), (282, 283, 347, 346), (281, 282, 346, 345), (280, 281, 345, 344), (279, 280, 344, 343), (278, 279, 343, 342), (277, 278, 342, 341), (276, 277, 341, 340), (275, 276, 340, 339), (274, 275, 339, 338), (273, 274, 338, 337), (272, 273, 337, 336), (271, 272, 336, 335), (270, 271, 335, 334), (269, 270, 334, 333), (268, 269, 333, 332), (267, 268, 332, 331), (266, 267, 331, 330), (265, 266, 330, 329), (264, 265, 329, 328), (263, 264, 328, 327), (262, 263, 327, 326), (261, 262, 326, 325), (260, 261, 325, 324), (259, 260, 324, 323), (258, 259, 323, 322), (257, 258, 322, 321), (256, 257, 321, 320), (287, 256, 320, 351), (416, 353, 355, 417), (417, 355, 357, 418), (418, 357, 359, 419), (419, 359, 361, 420), (420, 361, 363, 421), (421, 363, 365, 422), (422, 365, 367, 423), (423, 367, 369, 424), (424, 369, 371, 425), (425, 371, 373, 426), (426, 373, 375, 427), (427, 375, 377, 428), (428, 377, 379, 429), (429, 379, 381, 430), (430, 381, 383, 431), (431, 383, 385, 432), (432, 385, 387, 433), (433, 387, 389, 434), (434, 389, 391, 435), (435, 391, 393, 436), (436, 393, 395, 437), (437, 395, 397, 438), (438, 397, 399, 439), (439, 399, 401, 440), (440, 401, 403, 441), (441, 403, 405, 442), (442, 405, 407, 443), (443, 407, 409, 444), (444, 409, 411, 445), (445, 411, 413, 446), (446, 413, 415, 447), (447, 415, 353, 416), (607, 447, 416, 576), (606, 446, 447, 607), (605, 445, 446, 606), (604, 444, 445, 605), (603, 443, 444, 604), (602, 442, 443, 603), (601, 441, 442, 602), (600, 440, 441, 601), (599, 439, 440, 600), (598, 438, 439, 599), (597, 437, 438, 598), (596, 436, 437, 597), (595, 435, 436, 596), (594, 434, 435, 595), (593, 433, 434, 594), (592, 432, 433, 593), (591, 431, 432, 592), (590, 430, 431, 591), (589, 429, 430, 590), (588, 428, 429, 589), (587, 427, 428, 588), (586, 426, 427, 587), (585, 425, 426, 586), (584, 424, 425, 585), (583, 423, 424, 584), (582, 422, 423, 583), (581, 421, 422, 582), (580, 420, 421, 581), (579, 419, 420, 580), (578, 418, 419, 579), (577, 417, 418, 578), (576, 416, 417, 577), (352, 479, 448, 354), (354, 448, 449, 356), (356, 449, 450, 358), (358, 450, 451, 360), (360, 451, 452, 362), (362, 452, 453, 364), (364, 453, 454, 366), (366, 454, 455, 368), (368, 455, 456, 370), (370, 456, 457, 372), (372, 457, 458, 374), (374, 458, 459, 376), (376, 459, 460, 378), (378, 460, 461, 380), (380, 461, 462, 382), (382, 462, 463, 384), (384, 463, 464, 386), (386, 464, 465, 388), (388, 465, 466, 390), (390, 466, 467, 392), (392, 467, 468, 394), (394, 468, 469, 396), (396, 469, 470, 398), (398, 470, 471, 400), (400, 471, 472, 402), (402, 472, 473, 404), (404, 473, 474, 406), (406, 474, 475, 408), (408, 475, 476, 410), (410, 476, 477, 412), (412, 477, 478, 414), (414, 478, 479, 352), (544, 480, 481, 545), (545, 481, 482, 546), (546, 482, 483, 547), (547, 483, 484, 548), (548, 484, 485, 549), (549, 485, 486, 550), (550, 486, 487, 551), (551, 487, 488, 552), (552, 488, 489, 553), (553, 489, 490, 554), (554, 490, 491, 555), (555, 491, 492, 556), (556, 492, 493, 557), (557, 493, 494, 558), (558, 494, 495, 559), (559, 495, 496, 560), (560, 496, 497, 561), (561, 497, 498, 562), (562, 498, 499, 563), (563, 499, 500, 564), (564, 500, 501, 565), (565, 501, 502, 566), (566, 502, 503, 567), (567, 503, 504, 568), (568, 504, 505, 569), (569, 505, 506, 570), (570, 506, 507, 571), (571, 507, 508, 572), (572, 508, 509, 573), (573, 509, 510, 574), (574, 510, 511, 575), (575, 511, 480, 544), (671, 542, 543, 640), (670, 541, 542, 671), (669, 540, 541, 670), (668, 539, 540, 669), (667, 538, 539, 668), (666, 537, 538, 667), (665, 536, 537, 666), (664, 535, 536, 665), (663, 534, 535, 664), (662, 533, 534, 663), (661, 532, 533, 662), (660, 531, 532, 661), (659, 530, 531, 660), (658, 529, 530, 659), (657, 528, 529, 658), (656, 527, 528, 657), (655, 526, 527, 656), (654, 525, 526, 655), (653, 524, 525, 654), (652, 523, 524, 653), (651, 522, 523, 652), (650, 521, 522, 651), (649, 520, 521, 650), (648, 519, 520, 649), (647, 518, 519, 648), (646, 517, 518, 647), (645, 516, 517, 646), (644, 515, 516, 645), (643, 514, 515, 644), (642, 513, 514, 643), (641, 512, 513, 642), (640, 543, 512, 641), (542, 575, 544, 543), (541, 574, 575, 542), (540, 573, 574, 541), (539, 572, 573, 540), (538, 571, 572, 539), (537, 570, 571, 538), (536, 569, 570, 537), (535, 568, 569, 536), (534, 567, 568, 535), (533, 566, 567, 534), (532, 565, 566, 533), (531, 564, 565, 532), (530, 563, 564, 531), (529, 562, 563, 530), (528, 561, 562, 529), (527, 560, 561, 528), (526, 559, 560, 527), (525, 558, 559, 526), (524, 557, 558, 525), (523, 556, 557, 524), (522, 555, 556, 523), (521, 554, 555, 522), (520, 553, 554, 521), (519, 552, 553, 520), (518, 551, 552, 519), (517, 550, 551, 518), (516, 549, 550, 517), (515, 548, 549, 516), (514, 547, 548, 515), (513, 546, 547, 514), (512, 545, 546, 513), (543, 544, 545, 512), (480, 576, 577, 481), (481, 577, 578, 482), (482, 578, 579, 483), (483, 579, 580, 484), (484, 580, 581, 485), (485, 581, 582, 486), (486, 582, 583, 487), (487, 583, 584, 488), (488, 584, 585, 489), (489, 585, 586, 490), (490, 586, 587, 491), (491, 587, 588, 492), (492, 588, 589, 493), (493, 589, 590, 494), (494, 590, 591, 495), (495, 591, 592, 496), (496, 592, 593, 497), (497, 593, 594, 498), (498, 594, 595, 499), (499, 595, 596, 500), (500, 596, 597, 501), (501, 597, 598, 502), (502, 598, 599, 503), (503, 599, 600, 504), (504, 600, 601, 505), (505, 601, 602, 506), (506, 602, 603, 507), (507, 603, 604, 508), (508, 604, 605, 509), (509, 605, 606, 510), (510, 606, 607, 511), (511, 607, 576, 480), (479, 639, 608, 448), (448, 608, 609, 449), (449, 609, 610, 450), (450, 610, 611, 451), (451, 611, 612, 452), (452, 612, 613, 453), (453, 613, 614, 454), (454, 614, 615, 455), (455, 615, 616, 456), (456, 616, 617, 457), (457, 617, 618, 458), (458, 618, 619, 459), (459, 619, 620, 460), (460, 620, 621, 461), (461, 621, 622, 462), (462, 622, 623, 463), (463, 623, 624, 464), (464, 624, 625, 465), (465, 625, 626, 466), (466, 626, 627, 467), (467, 627, 628, 468), (468, 628, 629, 469), (469, 629, 630, 470), (470, 630, 631, 471), (471, 631, 632, 472), (472, 632, 633, 473), (473, 633, 634, 474), (474, 634, 635, 475), (475, 635, 636, 476), (476, 636, 637, 477), (477, 637, 638, 478), (478, 638, 639, 479), (703, 640, 641, 672), (672, 641, 642, 673), (673, 642, 643, 674), (674, 643, 644, 675), (675, 644, 645, 676), (676, 645, 646, 677), (677, 646, 647, 678), (678, 647, 648, 679), (679, 648, 649, 680), (680, 649, 650, 681), (681, 650, 651, 682), (682, 651, 652, 683), (683, 652, 653, 684), (684, 653, 654, 685), (685, 654, 655, 686), (686, 655, 656, 687), (687, 656, 657, 688), (688, 657, 658, 689), (689, 658, 659, 690), (690, 659, 660, 691), (691, 660, 661, 692), (692, 661, 662, 693), (693, 662, 663, 694), (694, 663, 664, 695), (695, 664, 665, 696), (696, 665, 666, 697), (697, 666, 667, 698), (698, 667, 668, 699), (699, 668, 669, 700), (700, 669, 670, 701), (701, 670, 671, 702), (702, 671, 640, 703), (638, 702, 703, 639), (637, 701, 702, 638), (636, 700, 701, 637), (635, 699, 700, 636), (634, 698, 699, 635), (633, 697, 698, 634), (632, 696, 697, 633), (631, 695, 696, 632), (630, 694, 695, 631), (629, 693, 694, 630), (628, 692, 693, 629), (627, 691, 692, 628), (626, 690, 691, 627), (625, 689, 690, 626), (624, 688, 689, 625), (623, 687, 688, 624), (622, 686, 687, 623), (621, 685, 686, 622), (620, 684, 685, 621), (619, 683, 684, 620), (618, 682, 683, 619), (617, 681, 682, 618), (616, 680, 681, 617), (615, 679, 680, 616), (614, 678, 679, 615), (613, 677, 678, 614), (612, 676, 677, 613), (611, 675, 676, 612), (610, 674, 675, 611), (609, 673, 674, 610), (608, 672, 673, 609), (639, 703, 672, 608), (2, 0, 352, 354), (1, 3, 355, 353), (4, 2, 354, 356), (3, 5, 357, 355), (6, 4, 356, 358), (5, 7, 359, 357), (8, 6, 358, 360), (7, 9, 361, 359), (10, 8, 360, 362), (9, 11, 363, 361), (12, 10, 362, 364), (11, 13, 365, 363), (14, 12, 364, 366), (13, 15, 367, 365), (16, 14, 366, 368), (15, 17, 369, 367), (18, 16, 368, 370), (17, 19, 371, 369), (20, 18, 370, 372), (19, 21, 373, 371), (22, 20, 372, 374), (21, 23, 375, 373), (24, 22, 374, 376), (23, 25, 377, 375), (26, 24, 376, 378), (25, 27, 379, 377), (28, 26, 378, 380), (27, 29, 381, 379), (30, 28, 380, 382), (29, 31, 383, 381), (32, 30, 382, 384), (31, 33, 385, 383), (34, 32, 384, 386), (33, 35, 387, 385), (36, 34, 386, 388), (35, 37, 389, 387), (38, 36, 388, 390), (37, 39, 391, 389), (40, 38, 390, 392), (39, 41, 393, 391), (42, 40, 392, 394), (41, 43, 395, 393), (44, 42, 394, 396), (43, 45, 397, 395), (46, 44, 396, 398), (45, 47, 399, 397), (48, 46, 398, 400), (47, 49, 401, 399), (50, 48, 400, 402), (49, 51, 403, 401), (52, 50, 402, 404), (51, 53, 405, 403), (54, 52, 404, 406), (53, 55, 407, 405), (56, 54, 406, 408), (55, 57, 409, 407), (58, 56, 408, 410), (57, 59, 411, 409), (60, 58, 410, 412), (59, 61, 413, 411), (62, 60, 412, 414), (61, 63, 415, 413), (0, 62, 414, 352), (63, 1, 353, 415)])
_uv = me_cylinder.uv_layers.new(name='UVMap')
_uv.uv.foreach_set('vector', [0.3027, 0.4121, 0.2804, 0.4089, 0.2589, 0.5534, 0.2946, 0.5573, 0.2804, 0.4089, 0.2584, 0.4039, 0.2237, 0.546, 0.2589, 0.5534, 0.2584, 0.4039, 0.2368, 0.3973, 0.1893, 0.5353, 0.2237, 0.546, 0.2368, 0.3973, 0.216, 0.3891, 0.156, 0.5214, 0.1893, 0.5353, 0.216, 0.3891, 0.1961, 0.3794, 0.1243, 0.5043, 0.156, 0.5214, 0.1961, 0.3794, 0.1774, 0.3683, 0.09433, 0.4841, 0.1243, 0.5043, 0.1774, 0.3683, 0.1601, 0.356, 0.06657, 0.4609, 0.09433, 0.4841, 0.1601, 0.356, 0.1444, 0.3428, 0.04137, 0.4346, 0.06657, 0.4609, 0.1444, 0.3428, 0.1305, 0.329, 0.01918, 0.4054, 0.04137, 0.4346, 0.1305, 0.329, 0.1187, 0.3151, 0.0001056, 0.3723, 0.01918, 0.4054, 0.9277, 0.3963, 0.9095, 0.4026, 0.9684, 0.5241, 0.9999, 0.506, 0.9095, 0.4026, 0.8897, 0.4077, 0.9352, 0.5382, 0.9684, 0.5241, 0.8897, 0.4077, 0.8687, 0.4113, 0.9009, 0.5484, 0.9352, 0.5382, 0.8687, 0.4113, 0.847, 0.4133, 0.8656, 0.555, 0.9009, 0.5484, 0.847, 0.4133, 0.8249, 0.4136, 0.8299, 0.5579, 0.8656, 0.555, 0.8249, 0.4136, 0.8025, 0.4121, 0.7941, 0.5573, 0.8299, 0.5579, 0.8025, 0.4121, 0.7802, 0.4089, 0.7584, 0.5533, 0.7941, 0.5573, 0.7802, 0.4089, 0.7582, 0.404, 0.7233, 0.5459, 0.7584, 0.5533, 0.7582, 0.404, 0.7366, 0.3974, 0.689, 0.5352, 0.7233, 0.5459, 0.7366, 0.3974, 0.7158, 0.3892, 0.6558, 0.5213, 0.689, 0.5352, 0.7158, 0.3892, 0.696, 0.3795, 0.6241, 0.5042, 0.6558, 0.5213, 0.696, 0.3795, 0.6773, 0.3684, 0.5943, 0.484, 0.6241, 0.5042, 0.6773, 0.3684, 0.66, 0.3562, 0.5666, 0.4608, 0.5943, 0.484, 0.66, 0.3562, 0.6443, 0.343, 0.5414, 0.4346, 0.5666, 0.4608, 0.6443, 0.343, 0.6305, 0.3292, 0.5193, 0.4054, 0.5414, 0.4346, 0.6305, 0.3292, 0.6187, 0.3153, 0.5002, 0.3723, 0.5193, 0.4054, 0.4278, 0.3959, 0.4096, 0.4022, 0.4687, 0.5232, 0.5, 0.5051, 0.4096, 0.4022, 0.3899, 0.4072, 0.4357, 0.5374, 0.4687, 0.5232, 0.3899, 0.4072, 0.369, 0.4107, 0.4016, 0.5479, 0.4357, 0.5374, 0.369, 0.4107, 0.3473, 0.4134, 0.3663, 0.5547, 0.4016, 0.5479, 0.3473, 0.4134, 0.3251, 0.4136, 0.3305, 0.5578, 0.3663, 0.5547, 0.3251, 0.4136, 0.3027, 0.4121, 0.2946, 0.5573, 0.3305, 0.5578, 0.3266, 0.3699, 0.3074, 0.3685, 0.3027, 0.4121, 0.3251, 0.4136, 0.3457, 0.37, 0.3266, 0.3699, 0.3251, 0.4136, 0.3473, 0.4134, 0.3646, 0.3695, 0.3457, 0.37, 0.3473, 0.4134, 0.369, 0.4107, 0.3831, 0.3668, 0.3646, 0.3695, 0.369, 0.4107, 0.3899, 0.4072, 0.4014, 0.3633, 0.3831, 0.3668, 0.3899, 0.4072, 0.4096, 0.4022, 0.4198, 0.3589, 0.4014, 0.3633, 0.4096, 0.4022, 0.4278, 0.3959, 0.6544, 0.3011, 0.6412, 0.2896, 0.6187, 0.3153, 0.6305, 0.3292, 0.6683, 0.3123, 0.6544, 0.3011, 0.6305, 0.3292, 0.6443, 0.343, 0.683, 0.3228, 0.6683, 0.3123, 0.6443, 0.343, 0.66, 0.3562, 0.6987, 0.3326, 0.683, 0.3228, 0.66, 0.3562, 0.6773, 0.3684, 0.7152, 0.3415, 0.6987, 0.3326, 0.6773, 0.3684, 0.696, 0.3795, 0.7325, 0.3493, 0.7152, 0.3415, 0.696, 0.3795, 0.7158, 0.3892, 0.7505, 0.356, 0.7325, 0.3493, 0.7158, 0.3892, 0.7366, 0.3974, 0.769, 0.3615, 0.7505, 0.356, 0.7366, 0.3974, 0.7582, 0.404, 0.788, 0.3657, 0.769, 0.3615, 0.7582, 0.404, 0.7802, 0.4089, 0.8071, 0.3686, 0.788, 0.3657, 0.7802, 0.4089, 0.8025, 0.4121, 0.8263, 0.3702, 0.8071, 0.3686, 0.8025, 0.4121, 0.8249, 0.4136, 0.8454, 0.3704, 0.8263, 0.3702, 0.8249, 0.4136, 0.847, 0.4133, 0.8643, 0.3692, 0.8454, 0.3704, 0.847, 0.4133, 0.8687, 0.4113, 0.8829, 0.3669, 0.8643, 0.3692, 0.8687, 0.4113, 0.8897, 0.4077, 0.9012, 0.3634, 0.8829, 0.3669, 0.8897, 0.4077, 0.9095, 0.4026, 0.9198, 0.359, 0.9012, 0.3634, 0.9095, 0.4026, 0.9277, 0.3963, 0.1545, 0.3009, 0.1413, 0.2894, 0.1187, 0.3151, 0.1305, 0.329, 0.1685, 0.3121, 0.1545, 0.3009, 0.1305, 0.329, 0.1444, 0.3428, 0.1832, 0.3226, 0.1685, 0.3121, 0.1444, 0.3428, 0.1601, 0.356, 0.1988, 0.3324, 0.1832, 0.3226, 0.1601, 0.356, 0.1774, 0.3683, 0.2154, 0.3413, 0.1988, 0.3324, 0.1774, 0.3683, 0.1961, 0.3794, 0.2327, 0.3492, 0.2154, 0.3413, 0.1961, 0.3794, 0.216, 0.3891, 0.2507, 0.3559, 0.2327, 0.3492, 0.216, 0.3891, 0.2368, 0.3973, 0.2693, 0.3614, 0.2507, 0.3559, 0.2368, 0.3973, 0.2584, 0.4039, 0.2882, 0.3656, 0.2693, 0.3614, 0.2584, 0.4039, 0.2804, 0.4089, 0.3074, 0.3685, 0.2882, 0.3656, 0.2804, 0.4089, 0.3027, 0.4121, 0.3992, 0.0219, 0.378, 0.01324, 0.3435, 0.1189, 0.3553, 0.1232, 0.378, 0.01324, 0.3564, 0.006735, 0.3313, 0.1152, 0.3435, 0.1189, 0.3564, 0.006735, 0.3343, 0.002365, 0.3189, 0.1121, 0.3313, 0.1152, 0.3343, 0.002365, 0.3121, 0.0001356, 0.3065, 0.1097, 0.3189, 0.1121, 0.3121, 0.0001356, 0.2897, 0.0001056, 0.2941, 0.108, 0.3065, 0.1097, 0.2897, 0.0001056, 0.2673, 0.002387, 0.2819, 0.107, 0.2941, 0.108, 0.2673, 0.002387, 0.245, 0.007151, 0.2701, 0.1068, 0.2819, 0.107, 0.245, 0.007151, 0.2232, 0.01463, 0.2589, 0.1075, 0.2701, 0.1068, 0.2232, 0.01463, 0.202, 0.02513, 0.2485, 0.109, 0.2589, 0.1075, 0.202, 0.02513, 0.1818, 0.03907, 0.2392, 0.1114, 0.2485, 0.109, 0.9999, 0.1267, 0.9882, 0.1016, 0.9036, 0.1521, 0.91, 0.1587, 0.9882, 0.1016, 0.9738, 0.08029, 0.8959, 0.1456, 0.9036, 0.1521, 0.9738, 0.08029, 0.9572, 0.06184, 0.887, 0.1394, 0.8959, 0.1456, 0.9572, 0.06184, 0.9389, 0.04606, 0.8771, 0.1335, 0.887, 0.1394, 0.9389, 0.04606, 0.9194, 0.03278, 0.8664, 0.1282, 0.8771, 0.1335, 0.9194, 0.03278, 0.8989, 0.02187, 0.855, 0.1233, 0.8664, 0.1282, 0.8989, 0.02187, 0.8777, 0.0132, 0.8432, 0.119, 0.855, 0.1233, 0.8777, 0.0132, 0.856, 0.006704, 0.831, 0.1153, 0.8432, 0.119, 0.856, 0.006704, 0.834, 0.002341, 0.8186, 0.1122, 0.831, 0.1153, 0.834, 0.002341, 0.8117, 0.000122, 0.8061, 0.1098, 0.8186, 0.1122, 0.8117, 0.000122, 0.7892, 0.0001056, 0.7937, 0.1081, 0.8061, 0.1098, 0.7892, 0.0001056, 0.7668, 0.002404, 0.7816, 0.1071, 0.7937, 0.1081, 0.7668, 0.002404, 0.7446, 0.007188, 0.7698, 0.1069, 0.7816, 0.1071, 0.7446, 0.007188, 0.7227, 0.01469, 0.7585, 0.1076, 0.7698, 0.1069, 0.7227, 0.01469, 0.7015, 0.02522, 0.7481, 0.1091, 0.7585, 0.1076, 0.7015, 0.02522, 0.6813, 0.03918, 0.7388, 0.1115, 0.7481, 0.1091, 0.5, 0.1266, 0.4883, 0.1016, 0.4038, 0.152, 0.4102, 0.1586, 0.4883, 0.1016, 0.474, 0.0803, 0.3961, 0.1455, 0.4038, 0.152, 0.474, 0.0803, 0.4574, 0.06186, 0.3872, 0.1393, 0.3961, 0.1455, 0.4574, 0.06186, 0.4391, 0.04608, 0.3773, 0.1335, 0.3872, 0.1393, 0.4391, 0.04608, 0.4196, 0.03281, 0.3667, 0.1281, 0.3773, 0.1335, 0.4196, 0.03281, 0.3992, 0.0219, 0.3553, 0.1232, 0.3667, 0.1281, 0.3172, 0.2896, 0.3029, 0.2871, 0.2952, 0.3297, 0.312, 0.3323, 0.3029, 0.2871, 0.2887, 0.2839, 0.2786, 0.326, 0.2952, 0.3297, 0.2887, 0.2839, 0.2747, 0.28, 0.2623, 0.3214, 0.2786, 0.326, 0.2747, 0.28, 0.261, 0.2755, 0.2464, 0.3157, 0.2623, 0.3214, 0.261, 0.2755, 0.2476, 0.2703, 0.231, 0.3092, 0.2464, 0.3157, 0.2476, 0.2703, 0.2347, 0.2647, 0.2162, 0.3019, 0.231, 0.3092, 0.2347, 0.2647, 0.2224, 0.2585, 0.2021, 0.2937, 0.2162, 0.3019, 0.2224, 0.2585, 0.2108, 0.2521, 0.1887, 0.2848, 0.2021, 0.2937, 0.2108, 0.2521, 0.1999, 0.2454, 0.1761, 0.2752, 0.1887, 0.2848, 0.1999, 0.2454, 0.1901, 0.2388, 0.1639, 0.2644, 0.1761, 0.2752, 0.898, 0.2904, 0.8858, 0.2918, 0.894, 0.3292, 0.9098, 0.325, 0.8858, 0.2918, 0.8729, 0.2927, 0.878, 0.3321, 0.894, 0.3292, 0.8729, 0.2927, 0.8593, 0.2929, 0.8618, 0.3339, 0.878, 0.3321, 0.8593, 0.2929, 0.8454, 0.2926, 0.8452, 0.3345, 0.8618, 0.3339, 0.8454, 0.2926, 0.8312, 0.2915, 0.8285, 0.334, 0.8452, 0.3345, 0.8312, 0.2915, 0.817, 0.2897, 0.8117, 0.3325, 0.8285, 0.334, 0.817, 0.2897, 0.8027, 0.2872, 0.795, 0.3298, 0.8117, 0.3325, 0.8027, 0.2872, 0.7885, 0.284, 0.7784, 0.3262, 0.795, 0.3298, 0.7885, 0.284, 0.7744, 0.2802, 0.7621, 0.3215, 0.7784, 0.3262, 0.7744, 0.2802, 0.7607, 0.2757, 0.7462, 0.3159, 0.7621, 0.3215, 0.7607, 0.2757, 0.7474, 0.2705, 0.7308, 0.3094, 0.7462, 0.3159, 0.7474, 0.2705, 0.7345, 0.2649, 0.716, 0.302, 0.7308, 0.3094, 0.7345, 0.2649, 0.7222, 0.2587, 0.7019, 0.2939, 0.716, 0.302, 0.7222, 0.2587, 0.7106, 0.2523, 0.6886, 0.285, 0.7019, 0.2939, 0.7106, 0.2523, 0.6997, 0.2456, 0.6759, 0.2754, 0.6886, 0.285, 0.6997, 0.2456, 0.6898, 0.239, 0.6638, 0.2647, 0.6759, 0.2754, 0.3983, 0.2901, 0.3861, 0.2915, 0.3942, 0.3292, 0.41, 0.325, 0.3861, 0.2915, 0.3731, 0.2924, 0.3782, 0.3321, 0.3942, 0.3292, 0.3731, 0.2924, 0.3597, 0.293, 0.3618, 0.3335, 0.3782, 0.3321, 0.3597, 0.293, 0.3457, 0.2925, 0.3454, 0.3343, 0.3618, 0.3335, 0.3457, 0.2925, 0.3315, 0.2914, 0.3287, 0.3338, 0.3454, 0.3343, 0.3315, 0.2914, 0.3172, 0.2896, 0.312, 0.3323, 0.3287, 0.3338, 0.3406, 0.2217, 0.3291, 0.2197, 0.3244, 0.2455, 0.3368, 0.2474, 0.352, 0.2233, 0.3406, 0.2217, 0.3368, 0.2474, 0.3493, 0.2488, 0.3633, 0.2244, 0.352, 0.2233, 0.3493, 0.2488, 0.3617, 0.2498, 0.3745, 0.225, 0.3633, 0.2244, 0.3617, 0.2498, 0.3741, 0.2502, 0.3856, 0.2249, 0.3745, 0.225, 0.3741, 0.2502, 0.3866, 0.2502, 0.3966, 0.224, 0.3856, 0.2249, 0.3866, 0.2502, 0.3997, 0.2497, 0.729, 0.1867, 0.7187, 0.1807, 0.7053, 0.2038, 0.7168, 0.2096, 0.7393, 0.1919, 0.729, 0.1867, 0.7168, 0.2096, 0.7281, 0.215, 0.7499, 0.1966, 0.7393, 0.1919, 0.7281, 0.215, 0.7394, 0.2202, 0.7606, 0.2009, 0.7499, 0.1966, 0.7394, 0.2202, 0.751, 0.225, 0.7717, 0.2048, 0.7606, 0.2009, 0.751, 0.225, 0.7628, 0.2294, 0.7829, 0.2084, 0.7717, 0.2048, 0.7628, 0.2294, 0.7747, 0.2335, 0.7943, 0.2118, 0.7829, 0.2084, 0.7747, 0.2335, 0.7869, 0.2372, 0.8058, 0.2148, 0.7943, 0.2118, 0.7869, 0.2372, 0.7992, 0.2405, 0.8173, 0.2175, 0.8058, 0.2148, 0.7992, 0.2405, 0.8116, 0.2433, 0.8289, 0.2199, 0.8173, 0.2175, 0.8116, 0.2433, 0.8241, 0.2457, 0.8403, 0.2219, 0.8289, 0.2199, 0.8241, 0.2457, 0.8366, 0.2476, 0.8518, 0.2235, 0.8403, 0.2219, 0.8366, 0.2476, 0.849, 0.249, 0.863, 0.2246, 0.8518, 0.2235, 0.849, 0.249, 0.8614, 0.2499, 0.8742, 0.2252, 0.863, 0.2246, 0.8614, 0.2499, 0.8738, 0.2504, 0.8853, 0.2251, 0.8742, 0.2252, 0.8738, 0.2504, 0.8864, 0.2504, 0.8964, 0.2241, 0.8853, 0.2251, 0.8864, 0.2504, 0.8994, 0.2499, 0.2293, 0.1865, 0.219, 0.1805, 0.2056, 0.2036, 0.217, 0.2094, 0.2396, 0.1917, 0.2293, 0.1865, 0.217, 0.2094, 0.2283, 0.2148, 0.2502, 0.1964, 0.2396, 0.1917, 0.2283, 0.2148, 0.2397, 0.22, 0.2609, 0.2007, 0.2502, 0.1964, 0.2397, 0.22, 0.2513, 0.2248, 0.272, 0.2046, 0.2609, 0.2007, 0.2513, 0.2248, 0.263, 0.2293, 0.2832, 0.2083, 0.272, 0.2046, 0.263, 0.2293, 0.275, 0.2333, 0.2946, 0.2116, 0.2832, 0.2083, 0.275, 0.2333, 0.2872, 0.237, 0.306, 0.2146, 0.2946, 0.2116, 0.2872, 0.237, 0.2995, 0.2403, 0.3176, 0.2174, 0.306, 0.2146, 0.2995, 0.2403, 0.3119, 0.2432, 0.3291, 0.2197, 0.3176, 0.2174, 0.3119, 0.2432, 0.3244, 0.2455, 0.3368, 0.2474, 0.3244, 0.2455, 0.3172, 0.2896, 0.3315, 0.2914, 0.3493, 0.2488, 0.3368, 0.2474, 0.3315, 0.2914, 0.3457, 0.2925, 0.3617, 0.2498, 0.3493, 0.2488, 0.3457, 0.2925, 0.3597, 0.293, 0.3741, 0.2502, 0.3617, 0.2498, 0.3597, 0.293, 0.3731, 0.2924, 0.3866, 0.2502, 0.3741, 0.2502, 0.3731, 0.2924, 0.3861, 0.2915, 0.3997, 0.2497, 0.3866, 0.2502, 0.3861, 0.2915, 0.3983, 0.2901, 0.7168, 0.2096, 0.7053, 0.2038, 0.6898, 0.239, 0.6997, 0.2456, 0.7281, 0.215, 0.7168, 0.2096, 0.6997, 0.2456, 0.7106, 0.2523, 0.7394, 0.2202, 0.7281, 0.215, 0.7106, 0.2523, 0.7222, 0.2587, 0.751, 0.225, 0.7394, 0.2202, 0.7222, 0.2587, 0.7345, 0.2649, 0.7628, 0.2294, 0.751, 0.225, 0.7345, 0.2649, 0.7474, 0.2705, 0.7747, 0.2335, 0.7628, 0.2294, 0.7474, 0.2705, 0.7607, 0.2757, 0.7869, 0.2372, 0.7747, 0.2335, 0.7607, 0.2757, 0.7744, 0.2802, 0.7992, 0.2405, 0.7869, 0.2372, 0.7744, 0.2802, 0.7885, 0.284, 0.8116, 0.2433, 0.7992, 0.2405, 0.7885, 0.284, 0.8027, 0.2872, 0.8241, 0.2457, 0.8116, 0.2433, 0.8027, 0.2872, 0.817, 0.2897, 0.8366, 0.2476, 0.8241, 0.2457, 0.817, 0.2897, 0.8312, 0.2915, 0.849, 0.249, 0.8366, 0.2476, 0.8312, 0.2915, 0.8454, 0.2926, 0.8614, 0.2499, 0.849, 0.249, 0.8454, 0.2926, 0.8593, 0.2929, 0.8738, 0.2504, 0.8614, 0.2499, 0.8593, 0.2929, 0.8729, 0.2927, 0.8864, 0.2504, 0.8738, 0.2504, 0.8729, 0.2927, 0.8858, 0.2918, 0.8994, 0.2499, 0.8864, 0.2504, 0.8858, 0.2918, 0.898, 0.2904, 0.217, 0.2094, 0.2056, 0.2036, 0.1901, 0.2388, 0.1999, 0.2454, 0.2283, 0.2148, 0.217, 0.2094, 0.1999, 0.2454, 0.2108, 0.2521, 0.2397, 0.22, 0.2283, 0.2148, 0.2108, 0.2521, 0.2224, 0.2585, 0.2513, 0.2248, 0.2397, 0.22, 0.2224, 0.2585, 0.2347, 0.2647, 0.263, 0.2293, 0.2513, 0.2248, 0.2347, 0.2647, 0.2476, 0.2703, 0.275, 0.2333, 0.263, 0.2293, 0.2476, 0.2703, 0.261, 0.2755, 0.2872, 0.237, 0.275, 0.2333, 0.261, 0.2755, 0.2747, 0.28, 0.2995, 0.2403, 0.2872, 0.237, 0.2747, 0.28, 0.2887, 0.2839, 0.3119, 0.2432, 0.2995, 0.2403, 0.2887, 0.2839, 0.3029, 0.2871, 0.3244, 0.2455, 0.3119, 0.2432, 0.3029, 0.2871, 0.3172, 0.2896, 0.312, 0.3323, 0.2952, 0.3297, 0.2882, 0.3656, 0.3074, 0.3685, 0.2952, 0.3297, 0.2786, 0.326, 0.2693, 0.3614, 0.2882, 0.3656, 0.2786, 0.326, 0.2623, 0.3214, 0.2507, 0.3559, 0.2693, 0.3614, 0.2623, 0.3214, 0.2464, 0.3157, 0.2327, 0.3492, 0.2507, 0.3559, 0.2464, 0.3157, 0.231, 0.3092, 0.2154, 0.3413, 0.2327, 0.3492, 0.231, 0.3092, 0.2162, 0.3019, 0.1988, 0.3324, 0.2154, 0.3413, 0.2162, 0.3019, 0.2021, 0.2937, 0.1832, 0.3226, 0.1988, 0.3324, 0.2021, 0.2937, 0.1887, 0.2848, 0.1685, 0.3121, 0.1832, 0.3226, 0.1887, 0.2848, 0.1761, 0.2752, 0.1545, 0.3009, 0.1685, 0.3121, 0.1761, 0.2752, 0.1639, 0.2644, 0.1413, 0.2894, 0.1545, 0.3009, 0.9098, 0.325, 0.894, 0.3292, 0.9012, 0.3634, 0.9198, 0.359, 0.894, 0.3292, 0.878, 0.3321, 0.8829, 0.3669, 0.9012, 0.3634, 0.878, 0.3321, 0.8618, 0.3339, 0.8643, 0.3692, 0.8829, 0.3669, 0.8618, 0.3339, 0.8452, 0.3345, 0.8454, 0.3704, 0.8643, 0.3692, 0.8452, 0.3345, 0.8285, 0.334, 0.8263, 0.3702, 0.8454, 0.3704, 0.8285, 0.334, 0.8117, 0.3325, 0.8071, 0.3686, 0.8263, 0.3702, 0.8117, 0.3325, 0.795, 0.3298, 0.788, 0.3657, 0.8071, 0.3686, 0.795, 0.3298, 0.7784, 0.3262, 0.769, 0.3615, 0.788, 0.3657, 0.7784, 0.3262, 0.7621, 0.3215, 0.7505, 0.356, 0.769, 0.3615, 0.7621, 0.3215, 0.7462, 0.3159, 0.7325, 0.3493, 0.7505, 0.356, 0.7462, 0.3159, 0.7308, 0.3094, 0.7152, 0.3415, 0.7325, 0.3493, 0.7308, 0.3094, 0.716, 0.302, 0.6987, 0.3326, 0.7152, 0.3415, 0.716, 0.302, 0.7019, 0.2939, 0.683, 0.3228, 0.6987, 0.3326, 0.7019, 0.2939, 0.6886, 0.285, 0.6683, 0.3123, 0.683, 0.3228, 0.6886, 0.285, 0.6759, 0.2754, 0.6544, 0.3011, 0.6683, 0.3123, 0.6759, 0.2754, 0.6638, 0.2647, 0.6412, 0.2896, 0.6544, 0.3011, 0.41, 0.325, 0.3942, 0.3292, 0.4014, 0.3633, 0.4198, 0.3589, 0.3942, 0.3292, 0.3782, 0.3321, 0.3831, 0.3668, 0.4014, 0.3633, 0.3782, 0.3321, 0.3618, 0.3335, 0.3646, 0.3695, 0.3831, 0.3668, 0.3618, 0.3335, 0.3454, 0.3343, 0.3457, 0.37, 0.3646, 0.3695, 0.3454, 0.3343, 0.3287, 0.3338, 0.3266, 0.3699, 0.3457, 0.37, 0.3287, 0.3338, 0.312, 0.3323, 0.3074, 0.3685, 0.3266, 0.3699, 0.3553, 0.1232, 0.3435, 0.1189, 0.3336, 0.1511, 0.3444, 0.1545, 0.3435, 0.1189, 0.3313, 0.1152, 0.3226, 0.148, 0.3336, 0.1511, 0.3313, 0.1152, 0.3189, 0.1121, 0.3114, 0.1451, 0.3226, 0.148, 0.3189, 0.1121, 0.3065, 0.1097, 0.3003, 0.1426, 0.3114, 0.1451, 0.3065, 0.1097, 0.2941, 0.108, 0.2893, 0.1404, 0.3003, 0.1426, 0.2941, 0.108, 0.2819, 0.107, 0.2785, 0.1385, 0.2893, 0.1404, 0.2819, 0.107, 0.2701, 0.1068, 0.268, 0.137, 0.2785, 0.1385, 0.2701, 0.1068, 0.2589, 0.1075, 0.258, 0.1358, 0.268, 0.137, 0.2589, 0.1075, 0.2485, 0.109, 0.2485, 0.135, 0.258, 0.1358, 0.2485, 0.109, 0.2392, 0.1114, 0.2393, 0.1343, 0.2485, 0.135, 0.91, 0.1587, 0.9036, 0.1521, 0.8917, 0.1731, 0.8995, 0.1768, 0.9036, 0.1521, 0.8959, 0.1456, 0.8833, 0.1694, 0.8917, 0.1731, 0.8959, 0.1456, 0.887, 0.1394, 0.8743, 0.1656, 0.8833, 0.1694, 0.887, 0.1394, 0.8771, 0.1335, 0.8647, 0.1618, 0.8743, 0.1656, 0.8771, 0.1335, 0.8664, 0.1282, 0.8546, 0.1581, 0.8647, 0.1618, 0.8664, 0.1282, 0.855, 0.1233, 0.8441, 0.1546, 0.8546, 0.1581, 0.855, 0.1233, 0.8432, 0.119, 0.8333, 0.1512, 0.8441, 0.1546, 0.8432, 0.119, 0.831, 0.1153, 0.8223, 0.1481, 0.8333, 0.1512, 0.831, 0.1153, 0.8186, 0.1122, 0.8111, 0.1452, 0.8223, 0.1481, 0.8186, 0.1122, 0.8061, 0.1098, 0.8, 0.1427, 0.8111, 0.1452, 0.8061, 0.1098, 0.7937, 0.1081, 0.7889, 0.1405, 0.8, 0.1427, 0.7937, 0.1081, 0.7816, 0.1071, 0.7782, 0.1387, 0.7889, 0.1405, 0.7816, 0.1071, 0.7698, 0.1069, 0.7677, 0.1372, 0.7782, 0.1387, 0.7698, 0.1069, 0.7585, 0.1076, 0.7577, 0.136, 0.7677, 0.1372, 0.7585, 0.1076, 0.7481, 0.1091, 0.7481, 0.1351, 0.7577, 0.136, 0.7481, 0.1091, 0.7388, 0.1115, 0.7389, 0.1345, 0.7481, 0.1351, 0.4102, 0.1586, 0.4038, 0.152, 0.3919, 0.173, 0.3997, 0.1767, 0.4038, 0.152, 0.3961, 0.1455, 0.3835, 0.1692, 0.3919, 0.173, 0.3961, 0.1455, 0.3872, 0.1393, 0.3745, 0.1655, 0.3835, 0.1692, 0.3872, 0.1393, 0.3773, 0.1335, 0.365, 0.1617, 0.3745, 0.1655, 0.3773, 0.1335, 0.3667, 0.1281, 0.3549, 0.158, 0.365, 0.1617, 0.3667, 0.1281, 0.3553, 0.1232, 0.3444, 0.1545, 0.3549, 0.158, 0.3364, 0.1825, 0.3257, 0.1797, 0.3176, 0.2174, 0.3291, 0.2197, 0.3257, 0.1797, 0.315, 0.1769, 0.306, 0.2146, 0.3176, 0.2174, 0.315, 0.1769, 0.3042, 0.1741, 0.2946, 0.2116, 0.306, 0.2146, 0.3042, 0.1741, 0.2934, 0.1713, 0.2832, 0.2083, 0.2946, 0.2116, 0.2934, 0.1713, 0.2829, 0.1686, 0.272, 0.2046, 0.2832, 0.2083, 0.2829, 0.1686, 0.2726, 0.1658, 0.2609, 0.2007, 0.272, 0.2046, 0.2726, 0.1658, 0.2627, 0.1631, 0.2502, 0.1964, 0.2609, 0.2007, 0.2627, 0.1631, 0.2533, 0.1604, 0.2396, 0.1917, 0.2502, 0.1964, 0.2533, 0.1604, 0.2447, 0.1577, 0.2293, 0.1865, 0.2396, 0.1917, 0.2447, 0.1577, 0.2368, 0.1549, 0.219, 0.1805, 0.2293, 0.1865, 0.8923, 0.1954, 0.8844, 0.1942, 0.8853, 0.2251, 0.8964, 0.2241, 0.8844, 0.1942, 0.8757, 0.1925, 0.8742, 0.2252, 0.8853, 0.2251, 0.8757, 0.1925, 0.8665, 0.1903, 0.863, 0.2246, 0.8742, 0.2252, 0.8665, 0.1903, 0.8567, 0.1879, 0.8518, 0.2235, 0.863, 0.2246, 0.8567, 0.1879, 0.8466, 0.1854, 0.8403, 0.2219, 0.8518, 0.2235, 0.8466, 0.1854, 0.8361, 0.1826, 0.8289, 0.2199, 0.8403, 0.2219, 0.8361, 0.1826, 0.8255, 0.1799, 0.8173, 0.2175, 0.8289, 0.2199, 0.8255, 0.1799, 0.8147, 0.1771, 0.8058, 0.2148, 0.8173, 0.2175, 0.8147, 0.1771, 0.8039, 0.1743, 0.7943, 0.2118, 0.8058, 0.2148, 0.8039, 0.1743, 0.7931, 0.1715, 0.7829, 0.2084, 0.7943, 0.2118, 0.7931, 0.1715, 0.7826, 0.1687, 0.7717, 0.2048, 0.7829, 0.2084, 0.7826, 0.1687, 0.7723, 0.166, 0.7606, 0.2009, 0.7717, 0.2048, 0.7723, 0.166, 0.7624, 0.1633, 0.7499, 0.1966, 0.7606, 0.2009, 0.7624, 0.1633, 0.753, 0.1606, 0.7393, 0.1919, 0.7499, 0.1966, 0.753, 0.1606, 0.7443, 0.1579, 0.729, 0.1867, 0.7393, 0.1919, 0.7443, 0.1579, 0.7365, 0.1551, 0.7187, 0.1807, 0.729, 0.1867, 0.3925, 0.1953, 0.3846, 0.1941, 0.3856, 0.2249, 0.3966, 0.224, 0.3846, 0.1941, 0.376, 0.1923, 0.3745, 0.225, 0.3856, 0.2249, 0.376, 0.1923, 0.3667, 0.1902, 0.3633, 0.2244, 0.3745, 0.225, 0.3667, 0.1902, 0.357, 0.1878, 0.352, 0.2233, 0.3633, 0.2244, 0.357, 0.1878, 0.3468, 0.1852, 0.3406, 0.2217, 0.352, 0.2233, 0.3468, 0.1852, 0.3364, 0.1825, 0.3291, 0.2197, 0.3406, 0.2217, 0.3549, 0.158, 0.3444, 0.1545, 0.3364, 0.1825, 0.3468, 0.1852, 0.365, 0.1617, 0.3549, 0.158, 0.3468, 0.1852, 0.357, 0.1878, 0.3745, 0.1655, 0.365, 0.1617, 0.357, 0.1878, 0.3667, 0.1902, 0.3835, 0.1692, 0.3745, 0.1655, 0.3667, 0.1902, 0.376, 0.1923, 0.3919, 0.173, 0.3835, 0.1692, 0.376, 0.1923, 0.3846, 0.1941, 0.3997, 0.1767, 0.3919, 0.173, 0.3846, 0.1941, 0.3925, 0.1953, 0.7481, 0.1351, 0.7389, 0.1345, 0.7365, 0.1551, 0.7443, 0.1579, 0.7577, 0.136, 0.7481, 0.1351, 0.7443, 0.1579, 0.753, 0.1606, 0.7677, 0.1372, 0.7577, 0.136, 0.753, 0.1606, 0.7624, 0.1633, 0.7782, 0.1387, 0.7677, 0.1372, 0.7624, 0.1633, 0.7723, 0.166, 0.7889, 0.1405, 0.7782, 0.1387, 0.7723, 0.166, 0.7826, 0.1687, 0.8, 0.1427, 0.7889, 0.1405, 0.7826, 0.1687, 0.7931, 0.1715, 0.8111, 0.1452, 0.8, 0.1427, 0.7931, 0.1715, 0.8039, 0.1743, 0.8223, 0.1481, 0.8111, 0.1452, 0.8039, 0.1743, 0.8147, 0.1771, 0.8333, 0.1512, 0.8223, 0.1481, 0.8147, 0.1771, 0.8255, 0.1799, 0.8441, 0.1546, 0.8333, 0.1512, 0.8255, 0.1799, 0.8361, 0.1826, 0.8546, 0.1581, 0.8441, 0.1546, 0.8361, 0.1826, 0.8466, 0.1854, 0.8647, 0.1618, 0.8546, 0.1581, 0.8466, 0.1854, 0.8567, 0.1879, 0.8743, 0.1656, 0.8647, 0.1618, 0.8567, 0.1879, 0.8665, 0.1903, 0.8833, 0.1694, 0.8743, 0.1656, 0.8665, 0.1903, 0.8757, 0.1925, 0.8917, 0.1731, 0.8833, 0.1694, 0.8757, 0.1925, 0.8844, 0.1942, 0.8995, 0.1768, 0.8917, 0.1731, 0.8844, 0.1942, 0.8923, 0.1954, 0.2485, 0.135, 0.2393, 0.1343, 0.2368, 0.1549, 0.2447, 0.1577, 0.258, 0.1358, 0.2485, 0.135, 0.2447, 0.1577, 0.2533, 0.1604, 0.268, 0.137, 0.258, 0.1358, 0.2533, 0.1604, 0.2627, 0.1631, 0.2785, 0.1385, 0.268, 0.137, 0.2627, 0.1631, 0.2726, 0.1658, 0.2893, 0.1404, 0.2785, 0.1385, 0.2726, 0.1658, 0.2829, 0.1686, 0.3003, 0.1426, 0.2893, 0.1404, 0.2829, 0.1686, 0.2934, 0.1713, 0.3114, 0.1451, 0.3003, 0.1426, 0.2934, 0.1713, 0.3042, 0.1741, 0.3226, 0.148, 0.3114, 0.1451, 0.3042, 0.1741, 0.315, 0.1769, 0.3336, 0.1511, 0.3226, 0.148, 0.315, 0.1769, 0.3257, 0.1797, 0.3444, 0.1545, 0.3336, 0.1511, 0.3257, 0.1797, 0.3364, 0.1825, 0.3027, 0.4121, 0.2946, 0.5573, 0.2589, 0.5534, 0.2804, 0.4089, 0.2804, 0.4089, 0.2589, 0.5534, 0.2237, 0.546, 0.2584, 0.4039, 0.2584, 0.4039, 0.2237, 0.546, 0.1893, 0.5353, 0.2368, 0.3973, 0.2368, 0.3973, 0.1893, 0.5353, 0.156, 0.5214, 0.216, 0.3891, 0.216, 0.3891, 0.156, 0.5214, 0.1243, 0.5043, 0.1961, 0.3794, 0.1961, 0.3794, 0.1243, 0.5043, 0.09433, 0.4841, 0.1774, 0.3683, 0.1774, 0.3683, 0.09433, 0.4841, 0.06657, 0.4609, 0.1601, 0.356, 0.1601, 0.356, 0.06657, 0.4609, 0.04137, 0.4346, 0.1444, 0.3428, 0.1444, 0.3428, 0.04137, 0.4346, 0.01918, 0.4054, 0.1305, 0.329, 0.1305, 0.329, 0.01918, 0.4054, 0.0001056, 0.3723, 0.1187, 0.3151, 0.9277, 0.3963, 0.9999, 0.506, 0.9684, 0.5241, 0.9095, 0.4026, 0.9095, 0.4026, 0.9684, 0.5241, 0.9352, 0.5382, 0.8897, 0.4077, 0.8897, 0.4077, 0.9352, 0.5382, 0.9009, 0.5484, 0.8687, 0.4113, 0.8687, 0.4113, 0.9009, 0.5484, 0.8656, 0.555, 0.847, 0.4133, 0.847, 0.4133, 0.8656, 0.555, 0.8299, 0.5579, 0.8249, 0.4136, 0.8249, 0.4136, 0.8299, 0.5579, 0.7941, 0.5573, 0.8025, 0.4121, 0.8025, 0.4121, 0.7941, 0.5573, 0.7584, 0.5533, 0.7802, 0.4089, 0.7802, 0.4089, 0.7584, 0.5533, 0.7233, 0.5459, 0.7582, 0.404, 0.7582, 0.404, 0.7233, 0.5459, 0.689, 0.5352, 0.7366, 0.3974, 0.7366, 0.3974, 0.689, 0.5352, 0.6558, 0.5213, 0.7158, 0.3892, 0.7158, 0.3892, 0.6558, 0.5213, 0.6241, 0.5042, 0.696, 0.3795, 0.696, 0.3795, 0.6241, 0.5042, 0.5943, 0.484, 0.6773, 0.3684, 0.6773, 0.3684, 0.5943, 0.484, 0.5666, 0.4608, 0.66, 0.3562, 0.66, 0.3562, 0.5666, 0.4608, 0.5414, 0.4346, 0.6443, 0.343, 0.6443, 0.343, 0.5414, 0.4346, 0.5193, 0.4054, 0.6305, 0.3292, 0.6305, 0.3292, 0.5193, 0.4054, 0.5002, 0.3723, 0.6187, 0.3153, 0.4278, 0.3959, 0.5, 0.5051, 0.4687, 0.5232, 0.4096, 0.4022, 0.4096, 0.4022, 0.4687, 0.5232, 0.4357, 0.5374, 0.3899, 0.4072, 0.3899, 0.4072, 0.4357, 0.5374, 0.4016, 0.5479, 0.369, 0.4107, 0.369, 0.4107, 0.4016, 0.5479, 0.3663, 0.5547, 0.3473, 0.4134, 0.3473, 0.4134, 0.3663, 0.5547, 0.3305, 0.5578, 0.3251, 0.4136, 0.3251, 0.4136, 0.3305, 0.5578, 0.2946, 0.5573, 0.3027, 0.4121, 0.3266, 0.3699, 0.3251, 0.4136, 0.3027, 0.4121, 0.3074, 0.3685, 0.3457, 0.37, 0.3473, 0.4134, 0.3251, 0.4136, 0.3266, 0.3699, 0.3646, 0.3695, 0.369, 0.4107, 0.3473, 0.4134, 0.3457, 0.37, 0.3831, 0.3668, 0.3899, 0.4072, 0.369, 0.4107, 0.3646, 0.3695, 0.4014, 0.3633, 0.4096, 0.4022, 0.3899, 0.4072, 0.3831, 0.3668, 0.4198, 0.3589, 0.4278, 0.3959, 0.4096, 0.4022, 0.4014, 0.3633, 0.6544, 0.3011, 0.6305, 0.3292, 0.6187, 0.3153, 0.6412, 0.2896, 0.6683, 0.3123, 0.6443, 0.343, 0.6305, 0.3292, 0.6544, 0.3011, 0.683, 0.3228, 0.66, 0.3562, 0.6443, 0.343, 0.6683, 0.3123, 0.6987, 0.3326, 0.6773, 0.3684, 0.66, 0.3562, 0.683, 0.3228, 0.7152, 0.3415, 0.696, 0.3795, 0.6773, 0.3684, 0.6987, 0.3326, 0.7325, 0.3493, 0.7158, 0.3892, 0.696, 0.3795, 0.7152, 0.3415, 0.7505, 0.356, 0.7366, 0.3974, 0.7158, 0.3892, 0.7325, 0.3493, 0.769, 0.3615, 0.7582, 0.404, 0.7366, 0.3974, 0.7505, 0.356, 0.788, 0.3657, 0.7802, 0.4089, 0.7582, 0.404, 0.769, 0.3615, 0.8071, 0.3686, 0.8025, 0.4121, 0.7802, 0.4089, 0.788, 0.3657, 0.8263, 0.3702, 0.8249, 0.4136, 0.8025, 0.4121, 0.8071, 0.3686, 0.8454, 0.3704, 0.847, 0.4133, 0.8249, 0.4136, 0.8263, 0.3702, 0.8643, 0.3692, 0.8687, 0.4113, 0.847, 0.4133, 0.8454, 0.3704, 0.8829, 0.3669, 0.8897, 0.4077, 0.8687, 0.4113, 0.8643, 0.3692, 0.9012, 0.3634, 0.9095, 0.4026, 0.8897, 0.4077, 0.8829, 0.3669, 0.9198, 0.359, 0.9277, 0.3963, 0.9095, 0.4026, 0.9012, 0.3634, 0.1545, 0.3009, 0.1305, 0.329, 0.1187, 0.3151, 0.1413, 0.2894, 0.1685, 0.3121, 0.1444, 0.3428, 0.1305, 0.329, 0.1545, 0.3009, 0.1832, 0.3226, 0.1601, 0.356, 0.1444, 0.3428, 0.1685, 0.3121, 0.1988, 0.3324, 0.1774, 0.3683, 0.1601, 0.356, 0.1832, 0.3226, 0.2154, 0.3413, 0.1961, 0.3794, 0.1774, 0.3683, 0.1988, 0.3324, 0.2327, 0.3492, 0.216, 0.3891, 0.1961, 0.3794, 0.2154, 0.3413, 0.2507, 0.3559, 0.2368, 0.3973, 0.216, 0.3891, 0.2327, 0.3492, 0.2693, 0.3614, 0.2584, 0.4039, 0.2368, 0.3973, 0.2507, 0.3559, 0.2882, 0.3656, 0.2804, 0.4089, 0.2584, 0.4039, 0.2693, 0.3614, 0.3074, 0.3685, 0.3027, 0.4121, 0.2804, 0.4089, 0.2882, 0.3656, 0.3992, 0.0219, 0.3553, 0.1232, 0.3435, 0.1189, 0.378, 0.01324, 0.378, 0.01324, 0.3435, 0.1189, 0.3313, 0.1152, 0.3564, 0.006735, 0.3564, 0.006735, 0.3313, 0.1152, 0.3189, 0.1121, 0.3343, 0.002365, 0.3343, 0.002365, 0.3189, 0.1121, 0.3065, 0.1097, 0.3121, 0.0001356, 0.3121, 0.0001356, 0.3065, 0.1097, 0.2941, 0.108, 0.2897, 0.0001056, 0.2897, 0.0001056, 0.2941, 0.108, 0.2819, 0.107, 0.2673, 0.002387, 0.2673, 0.002387, 0.2819, 0.107, 0.2701, 0.1068, 0.245, 0.007151, 0.245, 0.007151, 0.2701, 0.1068, 0.2589, 0.1075, 0.2232, 0.01463, 0.2232, 0.01463, 0.2589, 0.1075, 0.2485, 0.109, 0.202, 0.02513, 0.202, 0.02513, 0.2485, 0.109, 0.2392, 0.1114, 0.1818, 0.03907, 0.9999, 0.1267, 0.91, 0.1587, 0.9036, 0.1521, 0.9882, 0.1016, 0.9882, 0.1016, 0.9036, 0.1521, 0.8959, 0.1456, 0.9738, 0.08029, 0.9738, 0.08029, 0.8959, 0.1456, 0.887, 0.1394, 0.9572, 0.06184, 0.9572, 0.06184, 0.887, 0.1394, 0.8771, 0.1335, 0.9389, 0.04606, 0.9389, 0.04606, 0.8771, 0.1335, 0.8664, 0.1282, 0.9194, 0.03278, 0.9194, 0.03278, 0.8664, 0.1282, 0.855, 0.1233, 0.8989, 0.02187, 0.8989, 0.02187, 0.855, 0.1233, 0.8432, 0.119, 0.8777, 0.0132, 0.8777, 0.0132, 0.8432, 0.119, 0.831, 0.1153, 0.856, 0.006704, 0.856, 0.006704, 0.831, 0.1153, 0.8186, 0.1122, 0.834, 0.002341, 0.834, 0.002341, 0.8186, 0.1122, 0.8061, 0.1098, 0.8117, 0.000122, 0.8117, 0.000122, 0.8061, 0.1098, 0.7937, 0.1081, 0.7892, 0.0001056, 0.7892, 0.0001056, 0.7937, 0.1081, 0.7816, 0.1071, 0.7668, 0.002404, 0.7668, 0.002404, 0.7816, 0.1071, 0.7698, 0.1069, 0.7446, 0.007188, 0.7446, 0.007188, 0.7698, 0.1069, 0.7585, 0.1076, 0.7227, 0.01469, 0.7227, 0.01469, 0.7585, 0.1076, 0.7481, 0.1091, 0.7015, 0.02522, 0.7015, 0.02522, 0.7481, 0.1091, 0.7388, 0.1115, 0.6813, 0.03918, 0.5, 0.1266, 0.4102, 0.1586, 0.4038, 0.152, 0.4883, 0.1016, 0.4883, 0.1016, 0.4038, 0.152, 0.3961, 0.1455, 0.474, 0.0803, 0.474, 0.0803, 0.3961, 0.1455, 0.3872, 0.1393, 0.4574, 0.06186, 0.4574, 0.06186, 0.3872, 0.1393, 0.3773, 0.1335, 0.4391, 0.04608, 0.4391, 0.04608, 0.3773, 0.1335, 0.3667, 0.1281, 0.4196, 0.03281, 0.4196, 0.03281, 0.3667, 0.1281, 0.3553, 0.1232, 0.3992, 0.0219, 0.3172, 0.2896, 0.312, 0.3323, 0.2952, 0.3297, 0.3029, 0.2871, 0.3029, 0.2871, 0.2952, 0.3297, 0.2786, 0.326, 0.2887, 0.2839, 0.2887, 0.2839, 0.2786, 0.326, 0.2623, 0.3214, 0.2747, 0.28, 0.2747, 0.28, 0.2623, 0.3214, 0.2464, 0.3157, 0.261, 0.2755, 0.261, 0.2755, 0.2464, 0.3157, 0.231, 0.3092, 0.2476, 0.2703, 0.2476, 0.2703, 0.231, 0.3092, 0.2162, 0.3019, 0.2347, 0.2647, 0.2347, 0.2647, 0.2162, 0.3019, 0.2021, 0.2937, 0.2224, 0.2585, 0.2224, 0.2585, 0.2021, 0.2937, 0.1887, 0.2848, 0.2108, 0.2521, 0.2108, 0.2521, 0.1887, 0.2848, 0.1761, 0.2752, 0.1999, 0.2454, 0.1999, 0.2454, 0.1761, 0.2752, 0.1639, 0.2644, 0.1901, 0.2388, 0.898, 0.2904, 0.9098, 0.325, 0.894, 0.3292, 0.8858, 0.2918, 0.8858, 0.2918, 0.894, 0.3292, 0.878, 0.3321, 0.8729, 0.2927, 0.8729, 0.2927, 0.878, 0.3321, 0.8618, 0.3339, 0.8593, 0.2929, 0.8593, 0.2929, 0.8618, 0.3339, 0.8452, 0.3345, 0.8454, 0.2926, 0.8454, 0.2926, 0.8452, 0.3345, 0.8285, 0.334, 0.8312, 0.2915, 0.8312, 0.2915, 0.8285, 0.334, 0.8117, 0.3325, 0.817, 0.2897, 0.817, 0.2897, 0.8117, 0.3325, 0.795, 0.3298, 0.8027, 0.2872, 0.8027, 0.2872, 0.795, 0.3298, 0.7784, 0.3262, 0.7885, 0.284, 0.7885, 0.284, 0.7784, 0.3262, 0.7621, 0.3215, 0.7744, 0.2802, 0.7744, 0.2802, 0.7621, 0.3215, 0.7462, 0.3159, 0.7607, 0.2757, 0.7607, 0.2757, 0.7462, 0.3159, 0.7308, 0.3094, 0.7474, 0.2705, 0.7474, 0.2705, 0.7308, 0.3094, 0.716, 0.302, 0.7345, 0.2649, 0.7345, 0.2649, 0.716, 0.302, 0.7019, 0.2939, 0.7222, 0.2587, 0.7222, 0.2587, 0.7019, 0.2939, 0.6886, 0.285, 0.7106, 0.2523, 0.7106, 0.2523, 0.6886, 0.285, 0.6759, 0.2754, 0.6997, 0.2456, 0.6997, 0.2456, 0.6759, 0.2754, 0.6638, 0.2647, 0.6898, 0.239, 0.3983, 0.2901, 0.41, 0.325, 0.3942, 0.3292, 0.3861, 0.2915, 0.3861, 0.2915, 0.3942, 0.3292, 0.3782, 0.3321, 0.3731, 0.2924, 0.3731, 0.2924, 0.3782, 0.3321, 0.3618, 0.3335, 0.3597, 0.293, 0.3597, 0.293, 0.3618, 0.3335, 0.3454, 0.3343, 0.3457, 0.2925, 0.3457, 0.2925, 0.3454, 0.3343, 0.3287, 0.3338, 0.3315, 0.2914, 0.3315, 0.2914, 0.3287, 0.3338, 0.312, 0.3323, 0.3172, 0.2896, 0.3406, 0.2217, 0.3368, 0.2474, 0.3244, 0.2455, 0.3291, 0.2197, 0.352, 0.2233, 0.3493, 0.2488, 0.3368, 0.2474, 0.3406, 0.2217, 0.3633, 0.2244, 0.3617, 0.2498, 0.3493, 0.2488, 0.352, 0.2233, 0.3745, 0.225, 0.3741, 0.2502, 0.3617, 0.2498, 0.3633, 0.2244, 0.3856, 0.2249, 0.3866, 0.2502, 0.3741, 0.2502, 0.3745, 0.225, 0.3966, 0.224, 0.3997, 0.2497, 0.3866, 0.2502, 0.3856, 0.2249, 0.729, 0.1867, 0.7168, 0.2096, 0.7053, 0.2038, 0.7187, 0.1807, 0.7393, 0.1919, 0.7281, 0.215, 0.7168, 0.2096, 0.729, 0.1867, 0.7499, 0.1966, 0.7394, 0.2202, 0.7281, 0.215, 0.7393, 0.1919, 0.7606, 0.2009, 0.751, 0.225, 0.7394, 0.2202, 0.7499, 0.1966, 0.7717, 0.2048, 0.7628, 0.2294, 0.751, 0.225, 0.7606, 0.2009, 0.7829, 0.2084, 0.7747, 0.2335, 0.7628, 0.2294, 0.7717, 0.2048, 0.7943, 0.2118, 0.7869, 0.2372, 0.7747, 0.2335, 0.7829, 0.2084, 0.8058, 0.2148, 0.7992, 0.2405, 0.7869, 0.2372, 0.7943, 0.2118, 0.8173, 0.2175, 0.8116, 0.2433, 0.7992, 0.2405, 0.8058, 0.2148, 0.8289, 0.2199, 0.8241, 0.2457, 0.8116, 0.2433, 0.8173, 0.2175, 0.8403, 0.2219, 0.8366, 0.2476, 0.8241, 0.2457, 0.8289, 0.2199, 0.8518, 0.2235, 0.849, 0.249, 0.8366, 0.2476, 0.8403, 0.2219, 0.863, 0.2246, 0.8614, 0.2499, 0.849, 0.249, 0.8518, 0.2235, 0.8742, 0.2252, 0.8738, 0.2504, 0.8614, 0.2499, 0.863, 0.2246, 0.8853, 0.2251, 0.8864, 0.2504, 0.8738, 0.2504, 0.8742, 0.2252, 0.8964, 0.2241, 0.8994, 0.2499, 0.8864, 0.2504, 0.8853, 0.2251, 0.2293, 0.1865, 0.217, 0.2094, 0.2056, 0.2036, 0.219, 0.1805, 0.2396, 0.1917, 0.2283, 0.2148, 0.217, 0.2094, 0.2293, 0.1865, 0.2502, 0.1964, 0.2397, 0.22, 0.2283, 0.2148, 0.2396, 0.1917, 0.2609, 0.2007, 0.2513, 0.2248, 0.2397, 0.22, 0.2502, 0.1964, 0.272, 0.2046, 0.263, 0.2293, 0.2513, 0.2248, 0.2609, 0.2007, 0.2832, 0.2083, 0.275, 0.2333, 0.263, 0.2293, 0.272, 0.2046, 0.2946, 0.2116, 0.2872, 0.237, 0.275, 0.2333, 0.2832, 0.2083, 0.306, 0.2146, 0.2995, 0.2403, 0.2872, 0.237, 0.2946, 0.2116, 0.3176, 0.2174, 0.3119, 0.2432, 0.2995, 0.2403, 0.306, 0.2146, 0.3291, 0.2197, 0.3244, 0.2455, 0.3119, 0.2432, 0.3176, 0.2174, 0.3368, 0.2474, 0.3315, 0.2914, 0.3172, 0.2896, 0.3244, 0.2455, 0.3493, 0.2488, 0.3457, 0.2925, 0.3315, 0.2914, 0.3368, 0.2474, 0.3617, 0.2498, 0.3597, 0.293, 0.3457, 0.2925, 0.3493, 0.2488, 0.3741, 0.2502, 0.3731, 0.2924, 0.3597, 0.293, 0.3617, 0.2498, 0.3866, 0.2502, 0.3861, 0.2915, 0.3731, 0.2924, 0.3741, 0.2502, 0.3997, 0.2497, 0.3983, 0.2901, 0.3861, 0.2915, 0.3866, 0.2502, 0.7168, 0.2096, 0.6997, 0.2456, 0.6898, 0.239, 0.7053, 0.2038, 0.7281, 0.215, 0.7106, 0.2523, 0.6997, 0.2456, 0.7168, 0.2096, 0.7394, 0.2202, 0.7222, 0.2587, 0.7106, 0.2523, 0.7281, 0.215, 0.751, 0.225, 0.7345, 0.2649, 0.7222, 0.2587, 0.7394, 0.2202, 0.7628, 0.2294, 0.7474, 0.2705, 0.7345, 0.2649, 0.751, 0.225, 0.7747, 0.2335, 0.7607, 0.2757, 0.7474, 0.2705, 0.7628, 0.2294, 0.7869, 0.2372, 0.7744, 0.2802, 0.7607, 0.2757, 0.7747, 0.2335, 0.7992, 0.2405, 0.7885, 0.284, 0.7744, 0.2802, 0.7869, 0.2372, 0.8116, 0.2433, 0.8027, 0.2872, 0.7885, 0.284, 0.7992, 0.2405, 0.8241, 0.2457, 0.817, 0.2897, 0.8027, 0.2872, 0.8116, 0.2433, 0.8366, 0.2476, 0.8312, 0.2915, 0.817, 0.2897, 0.8241, 0.2457, 0.849, 0.249, 0.8454, 0.2926, 0.8312, 0.2915, 0.8366, 0.2476, 0.8614, 0.2499, 0.8593, 0.2929, 0.8454, 0.2926, 0.849, 0.249, 0.8738, 0.2504, 0.8729, 0.2927, 0.8593, 0.2929, 0.8614, 0.2499, 0.8864, 0.2504, 0.8858, 0.2918, 0.8729, 0.2927, 0.8738, 0.2504, 0.8994, 0.2499, 0.898, 0.2904, 0.8858, 0.2918, 0.8864, 0.2504, 0.217, 0.2094, 0.1999, 0.2454, 0.1901, 0.2388, 0.2056, 0.2036, 0.2283, 0.2148, 0.2108, 0.2521, 0.1999, 0.2454, 0.217, 0.2094, 0.2397, 0.22, 0.2224, 0.2585, 0.2108, 0.2521, 0.2283, 0.2148, 0.2513, 0.2248, 0.2347, 0.2647, 0.2224, 0.2585, 0.2397, 0.22, 0.263, 0.2293, 0.2476, 0.2703, 0.2347, 0.2647, 0.2513, 0.2248, 0.275, 0.2333, 0.261, 0.2755, 0.2476, 0.2703, 0.263, 0.2293, 0.2872, 0.237, 0.2747, 0.28, 0.261, 0.2755, 0.275, 0.2333, 0.2995, 0.2403, 0.2887, 0.2839, 0.2747, 0.28, 0.2872, 0.237, 0.3119, 0.2432, 0.3029, 0.2871, 0.2887, 0.2839, 0.2995, 0.2403, 0.3244, 0.2455, 0.3172, 0.2896, 0.3029, 0.2871, 0.3119, 0.2432, 0.312, 0.3323, 0.3074, 0.3685, 0.2882, 0.3656, 0.2952, 0.3297, 0.2952, 0.3297, 0.2882, 0.3656, 0.2693, 0.3614, 0.2786, 0.326, 0.2786, 0.326, 0.2693, 0.3614, 0.2507, 0.3559, 0.2623, 0.3214, 0.2623, 0.3214, 0.2507, 0.3559, 0.2327, 0.3492, 0.2464, 0.3157, 0.2464, 0.3157, 0.2327, 0.3492, 0.2154, 0.3413, 0.231, 0.3092, 0.231, 0.3092, 0.2154, 0.3413, 0.1988, 0.3324, 0.2162, 0.3019, 0.2162, 0.3019, 0.1988, 0.3324, 0.1832, 0.3226, 0.2021, 0.2937, 0.2021, 0.2937, 0.1832, 0.3226, 0.1685, 0.3121, 0.1887, 0.2848, 0.1887, 0.2848, 0.1685, 0.3121, 0.1545, 0.3009, 0.1761, 0.2752, 0.1761, 0.2752, 0.1545, 0.3009, 0.1413, 0.2894, 0.1639, 0.2644, 0.9098, 0.325, 0.9198, 0.359, 0.9012, 0.3634, 0.894, 0.3292, 0.894, 0.3292, 0.9012, 0.3634, 0.8829, 0.3669, 0.878, 0.3321, 0.878, 0.3321, 0.8829, 0.3669, 0.8643, 0.3692, 0.8618, 0.3339, 0.8618, 0.3339, 0.8643, 0.3692, 0.8454, 0.3704, 0.8452, 0.3345, 0.8452, 0.3345, 0.8454, 0.3704, 0.8263, 0.3702, 0.8285, 0.334, 0.8285, 0.334, 0.8263, 0.3702, 0.8071, 0.3686, 0.8117, 0.3325, 0.8117, 0.3325, 0.8071, 0.3686, 0.788, 0.3657, 0.795, 0.3298, 0.795, 0.3298, 0.788, 0.3657, 0.769, 0.3615, 0.7784, 0.3262, 0.7784, 0.3262, 0.769, 0.3615, 0.7505, 0.356, 0.7621, 0.3215, 0.7621, 0.3215, 0.7505, 0.356, 0.7325, 0.3493, 0.7462, 0.3159, 0.7462, 0.3159, 0.7325, 0.3493, 0.7152, 0.3415, 0.7308, 0.3094, 0.7308, 0.3094, 0.7152, 0.3415, 0.6987, 0.3326, 0.716, 0.302, 0.716, 0.302, 0.6987, 0.3326, 0.683, 0.3228, 0.7019, 0.2939, 0.7019, 0.2939, 0.683, 0.3228, 0.6683, 0.3123, 0.6886, 0.285, 0.6886, 0.285, 0.6683, 0.3123, 0.6544, 0.3011, 0.6759, 0.2754, 0.6759, 0.2754, 0.6544, 0.3011, 0.6412, 0.2896, 0.6638, 0.2647, 0.41, 0.325, 0.4198, 0.3589, 0.4014, 0.3633, 0.3942, 0.3292, 0.3942, 0.3292, 0.4014, 0.3633, 0.3831, 0.3668, 0.3782, 0.3321, 0.3782, 0.3321, 0.3831, 0.3668, 0.3646, 0.3695, 0.3618, 0.3335, 0.3618, 0.3335, 0.3646, 0.3695, 0.3457, 0.37, 0.3454, 0.3343, 0.3454, 0.3343, 0.3457, 0.37, 0.3266, 0.3699, 0.3287, 0.3338, 0.3287, 0.3338, 0.3266, 0.3699, 0.3074, 0.3685, 0.312, 0.3323, 0.3553, 0.1232, 0.3444, 0.1545, 0.3336, 0.1511, 0.3435, 0.1189, 0.3435, 0.1189, 0.3336, 0.1511, 0.3226, 0.148, 0.3313, 0.1152, 0.3313, 0.1152, 0.3226, 0.148, 0.3114, 0.1451, 0.3189, 0.1121, 0.3189, 0.1121, 0.3114, 0.1451, 0.3003, 0.1426, 0.3065, 0.1097, 0.3065, 0.1097, 0.3003, 0.1426, 0.2893, 0.1404, 0.2941, 0.108, 0.2941, 0.108, 0.2893, 0.1404, 0.2785, 0.1385, 0.2819, 0.107, 0.2819, 0.107, 0.2785, 0.1385, 0.268, 0.137, 0.2701, 0.1068, 0.2701, 0.1068, 0.268, 0.137, 0.258, 0.1358, 0.2589, 0.1075, 0.2589, 0.1075, 0.258, 0.1358, 0.2485, 0.135, 0.2485, 0.109, 0.2485, 0.109, 0.2485, 0.135, 0.2393, 0.1343, 0.2392, 0.1114, 0.91, 0.1587, 0.8995, 0.1768, 0.8917, 0.1731, 0.9036, 0.1521, 0.9036, 0.1521, 0.8917, 0.1731, 0.8833, 0.1694, 0.8959, 0.1456, 0.8959, 0.1456, 0.8833, 0.1694, 0.8743, 0.1656, 0.887, 0.1394, 0.887, 0.1394, 0.8743, 0.1656, 0.8647, 0.1618, 0.8771, 0.1335, 0.8771, 0.1335, 0.8647, 0.1618, 0.8546, 0.1581, 0.8664, 0.1282, 0.8664, 0.1282, 0.8546, 0.1581, 0.8441, 0.1546, 0.855, 0.1233, 0.855, 0.1233, 0.8441, 0.1546, 0.8333, 0.1512, 0.8432, 0.119, 0.8432, 0.119, 0.8333, 0.1512, 0.8223, 0.1481, 0.831, 0.1153, 0.831, 0.1153, 0.8223, 0.1481, 0.8111, 0.1452, 0.8186, 0.1122, 0.8186, 0.1122, 0.8111, 0.1452, 0.8, 0.1427, 0.8061, 0.1098, 0.8061, 0.1098, 0.8, 0.1427, 0.7889, 0.1405, 0.7937, 0.1081, 0.7937, 0.1081, 0.7889, 0.1405, 0.7782, 0.1387, 0.7816, 0.1071, 0.7816, 0.1071, 0.7782, 0.1387, 0.7677, 0.1372, 0.7698, 0.1069, 0.7698, 0.1069, 0.7677, 0.1372, 0.7577, 0.136, 0.7585, 0.1076, 0.7585, 0.1076, 0.7577, 0.136, 0.7481, 0.1351, 0.7481, 0.1091, 0.7481, 0.1091, 0.7481, 0.1351, 0.7389, 0.1345, 0.7388, 0.1115, 0.4102, 0.1586, 0.3997, 0.1767, 0.3919, 0.173, 0.4038, 0.152, 0.4038, 0.152, 0.3919, 0.173, 0.3835, 0.1692, 0.3961, 0.1455, 0.3961, 0.1455, 0.3835, 0.1692, 0.3745, 0.1655, 0.3872, 0.1393, 0.3872, 0.1393, 0.3745, 0.1655, 0.365, 0.1617, 0.3773, 0.1335, 0.3773, 0.1335, 0.365, 0.1617, 0.3549, 0.158, 0.3667, 0.1281, 0.3667, 0.1281, 0.3549, 0.158, 0.3444, 0.1545, 0.3553, 0.1232, 0.3364, 0.1825, 0.3291, 0.2197, 0.3176, 0.2174, 0.3257, 0.1797, 0.3257, 0.1797, 0.3176, 0.2174, 0.306, 0.2146, 0.315, 0.1769, 0.315, 0.1769, 0.306, 0.2146, 0.2946, 0.2116, 0.3042, 0.1741, 0.3042, 0.1741, 0.2946, 0.2116, 0.2832, 0.2083, 0.2934, 0.1713, 0.2934, 0.1713, 0.2832, 0.2083, 0.272, 0.2046, 0.2829, 0.1686, 0.2829, 0.1686, 0.272, 0.2046, 0.2609, 0.2007, 0.2726, 0.1658, 0.2726, 0.1658, 0.2609, 0.2007, 0.2502, 0.1964, 0.2627, 0.1631, 0.2627, 0.1631, 0.2502, 0.1964, 0.2396, 0.1917, 0.2533, 0.1604, 0.2533, 0.1604, 0.2396, 0.1917, 0.2293, 0.1865, 0.2447, 0.1577, 0.2447, 0.1577, 0.2293, 0.1865, 0.219, 0.1805, 0.2368, 0.1549, 0.8923, 0.1954, 0.8964, 0.2241, 0.8853, 0.2251, 0.8844, 0.1942, 0.8844, 0.1942, 0.8853, 0.2251, 0.8742, 0.2252, 0.8757, 0.1925, 0.8757, 0.1925, 0.8742, 0.2252, 0.863, 0.2246, 0.8665, 0.1903, 0.8665, 0.1903, 0.863, 0.2246, 0.8518, 0.2235, 0.8567, 0.1879, 0.8567, 0.1879, 0.8518, 0.2235, 0.8403, 0.2219, 0.8466, 0.1854, 0.8466, 0.1854, 0.8403, 0.2219, 0.8289, 0.2199, 0.8361, 0.1826, 0.8361, 0.1826, 0.8289, 0.2199, 0.8173, 0.2175, 0.8255, 0.1799, 0.8255, 0.1799, 0.8173, 0.2175, 0.8058, 0.2148, 0.8147, 0.1771, 0.8147, 0.1771, 0.8058, 0.2148, 0.7943, 0.2118, 0.8039, 0.1743, 0.8039, 0.1743, 0.7943, 0.2118, 0.7829, 0.2084, 0.7931, 0.1715, 0.7931, 0.1715, 0.7829, 0.2084, 0.7717, 0.2048, 0.7826, 0.1687, 0.7826, 0.1687, 0.7717, 0.2048, 0.7606, 0.2009, 0.7723, 0.166, 0.7723, 0.166, 0.7606, 0.2009, 0.7499, 0.1966, 0.7624, 0.1633, 0.7624, 0.1633, 0.7499, 0.1966, 0.7393, 0.1919, 0.753, 0.1606, 0.753, 0.1606, 0.7393, 0.1919, 0.729, 0.1867, 0.7443, 0.1579, 0.7443, 0.1579, 0.729, 0.1867, 0.7187, 0.1807, 0.7365, 0.1551, 0.3925, 0.1953, 0.3966, 0.224, 0.3856, 0.2249, 0.3846, 0.1941, 0.3846, 0.1941, 0.3856, 0.2249, 0.3745, 0.225, 0.376, 0.1923, 0.376, 0.1923, 0.3745, 0.225, 0.3633, 0.2244, 0.3667, 0.1902, 0.3667, 0.1902, 0.3633, 0.2244, 0.352, 0.2233, 0.357, 0.1878, 0.357, 0.1878, 0.352, 0.2233, 0.3406, 0.2217, 0.3468, 0.1852, 0.3468, 0.1852, 0.3406, 0.2217, 0.3291, 0.2197, 0.3364, 0.1825, 0.3549, 0.158, 0.3468, 0.1852, 0.3364, 0.1825, 0.3444, 0.1545, 0.365, 0.1617, 0.357, 0.1878, 0.3468, 0.1852, 0.3549, 0.158, 0.3745, 0.1655, 0.3667, 0.1902, 0.357, 0.1878, 0.365, 0.1617, 0.3835, 0.1692, 0.376, 0.1923, 0.3667, 0.1902, 0.3745, 0.1655, 0.3919, 0.173, 0.3846, 0.1941, 0.376, 0.1923, 0.3835, 0.1692, 0.3997, 0.1767, 0.3925, 0.1953, 0.3846, 0.1941, 0.3919, 0.173, 0.7481, 0.1351, 0.7443, 0.1579, 0.7365, 0.1551, 0.7389, 0.1345, 0.7577, 0.136, 0.753, 0.1606, 0.7443, 0.1579, 0.7481, 0.1351, 0.7677, 0.1372, 0.7624, 0.1633, 0.753, 0.1606, 0.7577, 0.136, 0.7782, 0.1387, 0.7723, 0.166, 0.7624, 0.1633, 0.7677, 0.1372, 0.7889, 0.1405, 0.7826, 0.1687, 0.7723, 0.166, 0.7782, 0.1387, 0.8, 0.1427, 0.7931, 0.1715, 0.7826, 0.1687, 0.7889, 0.1405, 0.8111, 0.1452, 0.8039, 0.1743, 0.7931, 0.1715, 0.8, 0.1427, 0.8223, 0.1481, 0.8147, 0.1771, 0.8039, 0.1743, 0.8111, 0.1452, 0.8333, 0.1512, 0.8255, 0.1799, 0.8147, 0.1771, 0.8223, 0.1481, 0.8441, 0.1546, 0.8361, 0.1826, 0.8255, 0.1799, 0.8333, 0.1512, 0.8546, 0.1581, 0.8466, 0.1854, 0.8361, 0.1826, 0.8441, 0.1546, 0.8647, 0.1618, 0.8567, 0.1879, 0.8466, 0.1854, 0.8546, 0.1581, 0.8743, 0.1656, 0.8665, 0.1903, 0.8567, 0.1879, 0.8647, 0.1618, 0.8833, 0.1694, 0.8757, 0.1925, 0.8665, 0.1903, 0.8743, 0.1656, 0.8917, 0.1731, 0.8844, 0.1942, 0.8757, 0.1925, 0.8833, 0.1694, 0.8995, 0.1768, 0.8923, 0.1954, 0.8844, 0.1942, 0.8917, 0.1731, 0.2485, 0.135, 0.2447, 0.1577, 0.2368, 0.1549, 0.2393, 0.1343, 0.258, 0.1358, 0.2533, 0.1604, 0.2447, 0.1577, 0.2485, 0.135, 0.268, 0.137, 0.2627, 0.1631, 0.2533, 0.1604, 0.258, 0.1358, 0.2785, 0.1385, 0.2726, 0.1658, 0.2627, 0.1631, 0.268, 0.137, 0.2893, 0.1404, 0.2829, 0.1686, 0.2726, 0.1658, 0.2785, 0.1385, 0.3003, 0.1426, 0.2934, 0.1713, 0.2829, 0.1686, 0.2893, 0.1404, 0.3114, 0.1451, 0.3042, 0.1741, 0.2934, 0.1713, 0.3003, 0.1426, 0.3226, 0.148, 0.315, 0.1769, 0.3042, 0.1741, 0.3114, 0.1451, 0.3336, 0.1511, 0.3257, 0.1797, 0.315, 0.1769, 0.3226, 0.148, 0.3444, 0.1545, 0.3364, 0.1825, 0.3257, 0.1797, 0.3336, 0.1511, 0.378, 0.01324, 0.3992, 0.0219, 0.3992, 0.0219, 0.378, 0.01324, 0.2946, 0.5573, 0.2589, 0.5534, 0.2589, 0.5534, 0.2946, 0.5573, 0.3564, 0.006735, 0.378, 0.01324, 0.378, 0.01324, 0.3564, 0.006735, 0.2589, 0.5534, 0.2237, 0.546, 0.2237, 0.546, 0.2589, 0.5534, 0.3343, 0.002365, 0.3564, 0.006735, 0.3564, 0.006735, 0.3343, 0.002365, 0.2237, 0.546, 0.1893, 0.5353, 0.1893, 0.5353, 0.2237, 0.546, 0.3121, 0.0001356, 0.3343, 0.002365, 0.3343, 0.002365, 0.3121, 0.0001356, 0.1893, 0.5353, 0.156, 0.5214, 0.156, 0.5214, 0.1893, 0.5353, 0.2897, 0.0001056, 0.3121, 0.0001356, 0.3121, 0.0001356, 0.2897, 0.0001056, 0.156, 0.5214, 0.1243, 0.5043, 0.1243, 0.5043, 0.156, 0.5214, 0.2673, 0.002387, 0.2897, 0.0001056, 0.2897, 0.0001056, 0.2673, 0.002387, 0.1243, 0.5043, 0.09433, 0.4841, 0.09433, 0.4841, 0.1243, 0.5043, 0.245, 0.007151, 0.2673, 0.002387, 0.2673, 0.002387, 0.245, 0.007151, 0.09433, 0.4841, 0.06657, 0.4609, 0.06657, 0.4609, 0.09433, 0.4841, 0.2232, 0.01463, 0.245, 0.007151, 0.245, 0.007151, 0.2232, 0.01463, 0.06657, 0.4609, 0.04137, 0.4346, 0.04137, 0.4346, 0.06657, 0.4609, 0.202, 0.02513, 0.2232, 0.01463, 0.2232, 0.01463, 0.202, 0.02513, 0.04137, 0.4346, 0.01918, 0.4054, 0.01918, 0.4054, 0.04137, 0.4346, 0.1818, 0.03907, 0.202, 0.02513, 0.202, 0.02513, 0.1818, 0.03907, 0.01918, 0.4054, 0.0001056, 0.3723, 0.0001056, 0.3723, 0.01918, 0.4054, 0.9882, 0.1016, 0.9999, 0.1267, 0.9999, 0.1267, 0.9882, 0.1016, 0.9999, 0.506, 0.9684, 0.5241, 0.9684, 0.5241, 0.9999, 0.506, 0.9738, 0.08029, 0.9882, 0.1016, 0.9882, 0.1016, 0.9738, 0.08029, 0.9684, 0.5241, 0.9352, 0.5382, 0.9352, 0.5382, 0.9684, 0.5241, 0.9572, 0.06184, 0.9738, 0.08029, 0.9738, 0.08029, 0.9572, 0.06184, 0.9352, 0.5382, 0.9009, 0.5484, 0.9009, 0.5484, 0.9352, 0.5382, 0.9389, 0.04606, 0.9572, 0.06184, 0.9572, 0.06184, 0.9389, 0.04606, 0.9009, 0.5484, 0.8656, 0.555, 0.8656, 0.555, 0.9009, 0.5484, 0.9194, 0.03278, 0.9389, 0.04606, 0.9389, 0.04606, 0.9194, 0.03278, 0.8656, 0.555, 0.8299, 0.5579, 0.8299, 0.5579, 0.8656, 0.555, 0.8989, 0.02187, 0.9194, 0.03278, 0.9194, 0.03278, 0.8989, 0.02187, 0.8299, 0.5579, 0.7941, 0.5573, 0.7941, 0.5573, 0.8299, 0.5579, 0.8777, 0.0132, 0.8989, 0.02187, 0.8989, 0.02187, 0.8777, 0.0132, 0.7941, 0.5573, 0.7584, 0.5533, 0.7584, 0.5533, 0.7941, 0.5573, 0.856, 0.006704, 0.8777, 0.0132, 0.8777, 0.0132, 0.856, 0.006704, 0.7584, 0.5533, 0.7233, 0.5459, 0.7233, 0.5459, 0.7584, 0.5533, 0.834, 0.002341, 0.856, 0.006704, 0.856, 0.006704, 0.834, 0.002341, 0.7233, 0.5459, 0.689, 0.5352, 0.689, 0.5352, 0.7233, 0.5459, 0.8117, 0.000122, 0.834, 0.002341, 0.834, 0.002341, 0.8117, 0.000122, 0.689, 0.5352, 0.6558, 0.5213, 0.6558, 0.5213, 0.689, 0.5352, 0.7892, 0.0001056, 0.8117, 0.000122, 0.8117, 0.000122, 0.7892, 0.0001056, 0.6558, 0.5213, 0.6241, 0.5042, 0.6241, 0.5042, 0.6558, 0.5213, 0.7668, 0.002404, 0.7892, 0.0001056, 0.7892, 0.0001056, 0.7668, 0.002404, 0.6241, 0.5042, 0.5943, 0.484, 0.5943, 0.484, 0.6241, 0.5042, 0.7446, 0.007188, 0.7668, 0.002404, 0.7668, 0.002404, 0.7446, 0.007188, 0.5943, 0.484, 0.5666, 0.4608, 0.5666, 0.4608, 0.5943, 0.484, 0.7227, 0.01469, 0.7446, 0.007188, 0.7446, 0.007188, 0.7227, 0.01469, 0.5666, 0.4608, 0.5414, 0.4346, 0.5414, 0.4346, 0.5666, 0.4608, 0.7015, 0.02522, 0.7227, 0.01469, 0.7227, 0.01469, 0.7015, 0.02522, 0.5414, 0.4346, 0.5193, 0.4054, 0.5193, 0.4054, 0.5414, 0.4346, 0.6813, 0.03918, 0.7015, 0.02522, 0.7015, 0.02522, 0.6813, 0.03918, 0.5193, 0.4054, 0.5002, 0.3723, 0.5002, 0.3723, 0.5193, 0.4054, 0.4883, 0.1016, 0.5, 0.1266, 0.5, 0.1266, 0.4883, 0.1016, 0.5, 0.5051, 0.4687, 0.5232, 0.4687, 0.5232, 0.5, 0.5051, 0.474, 0.0803, 0.4883, 0.1016, 0.4883, 0.1016, 0.474, 0.0803, 0.4687, 0.5232, 0.4357, 0.5374, 0.4357, 0.5374, 0.4687, 0.5232, 0.4574, 0.06186, 0.474, 0.0803, 0.474, 0.0803, 0.4574, 0.06186, 0.4357, 0.5374, 0.4016, 0.5479, 0.4016, 0.5479, 0.4357, 0.5374, 0.4391, 0.04608, 0.4574, 0.06186, 0.4574, 0.06186, 0.4391, 0.04608, 0.4016, 0.5479, 0.3663, 0.5547, 0.3663, 0.5547, 0.4016, 0.5479, 0.4196, 0.03281, 0.4391, 0.04608, 0.4391, 0.04608, 0.4196, 0.03281, 0.3663, 0.5547, 0.3305, 0.5578, 0.3305, 0.5578, 0.3663, 0.5547, 0.3992, 0.0219, 0.4196, 0.03281, 0.4196, 0.03281, 0.3992, 0.0219, 0.3305, 0.5578, 0.2946, 0.5573, 0.2946, 0.5573, 0.3305, 0.5578])
me_cylinder.use_remesh_fix_poles = True
me_cylinder.use_remesh_preserve_attributes = False
me_cylinder.use_mirror_vertex_groups = False
me_cylinder.update()

# ---- objects
ob_light = bpy.data.objects.new('Light', light_light)
ob_camera = bpy.data.objects.new('Camera', cam_camera)
ob_cylinder = bpy.data.objects.new('Cylinder', me_cylinder)

# ---- transforms, parenting, visibility, modifiers, constraints
ob_light.location = (4.076, 1.005, 5.904)
ob_light.rotation_euler = (0.6503, 0.05522, 1.866)
ob_light.lock_rotations_4d = False
ob_light.empty_display_type = 'ARROWS'
ob_light.color = (0.0, 0.0, 0.0, 0.0)
ob_light.lineart.crease_threshold = 0.0
ob_camera.location = (7.359, -6.926, 4.958)
ob_camera.rotation_euler = (1.109, 0.0, 0.8149)
ob_camera.lock_rotations_4d = False
ob_camera.empty_display_type = 'ARROWS'
ob_camera.color = (0.0, 0.0, 0.0, 0.0)
ob_camera.display_type = 'WIRE'
ob_camera.lineart.crease_threshold = 0.0
ob_cylinder.location = (0.0, 0.0, 0.0)
ob_cylinder.lineart.crease_threshold = 0.0

# ---- collection membership
col_collection.objects.link(ob_light)
col_collection.objects.link(ob_camera)
col_collection.objects.link(ob_cylinder)

# ---- scene / render settings (as saved in the file)
scene.camera = ob_camera
scene.frame_start = 1; scene.frame_end = 250; scene.frame_set(2)
scene.render.engine = 'BLENDER_EEVEE_NEXT'
scene.cycles.use_denoising = False
scene.cycles.samples = 128
scene.cycles.sampling_pattern = 'TABULATED_SOBOL'
scene.cycles.use_adaptive_sampling = False
scene.cycles.use_light_tree = False
scene.view_settings.view_transform = 'Filmic'
bpy.context.view_layer.update()
